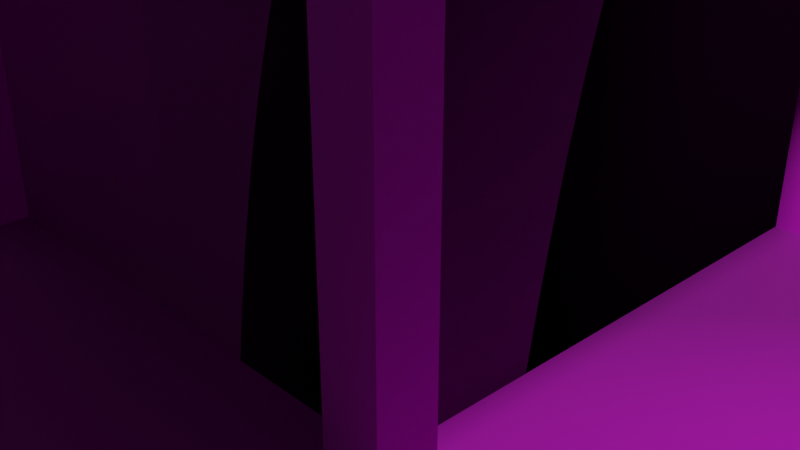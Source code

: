 # Source: temple.blend  (saved by Blender 4.5.87; exported with 4.5.12 LTS)
import bpy
from mathutils import Matrix  # noqa: F401  (used for matrix-valued properties, if any)

bpy.ops.wm.read_factory_settings(use_empty=True)
scene = bpy.context.scene
scene.name = 'Scene'

# ---- collections
col_collection = bpy.data.collections.new('Collection'); scene.collection.children.link(col_collection)

# ---- images (referenced by path relative to the original .blend; pixels are not part of the script)
import os
ASSET_DIR = os.environ.get("B2B_ASSET_DIR", "")  # directory of the original .blend (textures are referenced by path, not embedded)
HERE = os.path.dirname(os.path.abspath(__file__))  # packed textures are extracted next to this script under _unpacked/

def load_image(name, relpath, width, height, colorspace="sRGB"):
    """Load a texture the original file referenced (path relative to the .blend, or extracted next to this script)."""
    p = next((c for c in (os.path.join(HERE, relpath), os.path.join(ASSET_DIR, relpath)) if relpath and os.path.exists(c)), "")
    if p:
        img = bpy.data.images.load(p, check_existing=True)
        img.name = name
    else:  # same state as the original file: an image datablock whose file is absent (Cycles renders it pink)
        img = bpy.data.images.new(name, width, height)
        img.source = "FILE"
        img.filepath = "//" + (relpath or name)
    img.colorspace_settings.name = colorspace
    return img
img_temple_base_color_png = load_image('temple_base_color.png', 'temple_base_color.png', 1024, 1024, 'sRGB')
img_temple_normal_map_png = load_image('temple_normal_map.png', 'temple_normal_map.png', 1024, 1024, 'sRGB')
img_temple_metalness = load_image('temple_metalness', 'temple_metalness.png', 1024, 1024, 'Non-Color')

# ---- materials (node trees are filled in below, after node groups)
mat_material = bpy.data.materials.new('Material')
mat_material.use_backface_culling_lightprobe_volume = False

# ---- node groups
ng_smooth_by_angle = bpy.data.node_groups.new('Smooth by Angle', 'GeometryNodeTree')
_s = ng_smooth_by_angle.interface.new_socket(name='Mesh', in_out='OUTPUT', socket_type='NodeSocketGeometry')
_s = ng_smooth_by_angle.interface.new_socket(name='Mesh', in_out='INPUT', socket_type='NodeSocketGeometry')
_s = ng_smooth_by_angle.interface.new_socket(name='Angle', in_out='INPUT', socket_type='NodeSocketFloat')
_s.subtype = 'ANGLE'
_s.default_value = 0.5236
_s.min_value = 0.0
_s.max_value = 3.142
_s.description = 'Maximum face angle for smooth edges'
_s = ng_smooth_by_angle.interface.new_socket(name='Ignore Sharpness', in_out='INPUT', socket_type='NodeSocketBool')
_s.force_non_field = True
ng_smooth_by_angle.is_modifier = True
_N = ng_smooth_by_angle.nodes; _L = ng_smooth_by_angle.links
n0 = _N.new('GeometryNodeSetShadeSmooth'); n0.name = 'Set Shade Smooth'; n0.location = (120, -80)
n0.domain = 'EDGE'
n1 = _N.new('GeometryNodeSetShadeSmooth'); n1.name = 'Set Shade Smooth.001'; n1.location = (300, -80)
n2 = _N.new('NodeGroupOutput'); n2.name = 'Group Output'; n2.location = (480, -80)
n3 = _N.new('GeometryNodeInputMeshEdgeAngle'); n3.name = 'Edge Angle'; n3.location = (-440, -240)
n4 = _N.new('NodeGroupInput'); n4.name = 'Group Input'; n4.location = (-80, -80)
n5 = _N.new('GeometryNodeInputEdgeSmooth'); n5.name = 'Is Edge Smooth'; n5.location = (-260, -120)
n6 = _N.new('GeometryNodeInputShadeSmooth'); n6.name = 'Is Shade Smooth'; n6.location = (-440, -397)
n7 = _N.new('FunctionNodeCompare'); n7.name = 'Compare'; n7.location = (-260, -260)
n7.operation = 'LESS_EQUAL'
n7.inputs[6].default_value = (0.0, 0.0, 0.0, 0.0)
n7.inputs[7].default_value = (0.0, 0.0, 0.0, 0.0)
n8 = _N.new('FunctionNodeBooleanMath'); n8.name = 'Boolean Math.001'; n8.location = (-80, -260)
n9 = _N.new('NodeGroupInput'); n9.name = 'Group Input.001'; n9.location = (-440, -329)
n10 = _N.new('NodeGroupInput'); n10.name = 'Group Input.002'; n10.location = (-259, -189)
n11 = _N.new('FunctionNodeBooleanMath'); n11.name = 'Boolean Math'; n11.location = (-80, -149)
n11.operation = 'OR'
n12 = _N.new('FunctionNodeBooleanMath'); n12.name = 'Boolean Math.002'; n12.location = (-260, -380)
n12.operation = 'OR'
n13 = _N.new('NodeGroupInput'); n13.name = 'Group Input.003'; n13.location = (-440, -460)
_L.new(n3.outputs[0], n7.inputs[0])
_L.new(n1.outputs[0], n2.inputs[0])
_L.new(n9.outputs[1], n7.inputs[1])
_L.new(n7.outputs[0], n8.inputs[0])
_L.new(n4.outputs[0], n0.inputs[0])
_L.new(n0.outputs[0], n1.inputs[0])
_L.new(n8.outputs[0], n0.inputs[2])
_L.new(n10.outputs[2], n11.inputs[1])
_L.new(n5.outputs[0], n11.inputs[0])
_L.new(n11.outputs[0], n0.inputs[1])
_L.new(n13.outputs[2], n12.inputs[1])
_L.new(n6.outputs[0], n12.inputs[0])
_L.new(n12.outputs[0], n8.inputs[1])
n2.is_active_output = True

# ---- material node trees
mat_material.use_nodes = True; mat_material.node_tree.nodes.clear()
_N = mat_material.node_tree.nodes; _L = mat_material.node_tree.links
n0 = _N.new('ShaderNodeBsdfPrincipled'); n0.name = 'Principled BSDF'; n0.location = (-200, 100)
n0.inputs[2].default_value = 1.0
n1 = _N.new('ShaderNodeOutputMaterial'); n1.name = 'Material Output'; n1.location = (200, 100)
n2 = _N.new('ShaderNodeTexImage'); n2.name = 'Image Texture'; n2.location = (-696, 91)
n2.image = img_temple_base_color_png
n2.interpolation = 'Smart'
n3 = _N.new('ShaderNodeTexImage'); n3.name = 'Image Texture.001'; n3.location = (-687, -223)
n3.image = img_temple_normal_map_png
n4 = _N.new('ShaderNodeNormalMap'); n4.name = 'Normal Map'; n4.location = (-411, -225)
n4.inputs[0].default_value = 10.0
n5 = _N.new('ShaderNodeTexImage'); n5.name = 'Image Texture.002'; n5.location = (-424, 47)
n5.image = img_temple_metalness
_L.new(n0.outputs[0], n1.inputs[0])
_L.new(n2.outputs[0], n0.inputs[0])
_L.new(n3.outputs[0], n4.inputs[1])
_L.new(n4.outputs[0], n0.inputs[5])
_L.new(n5.outputs[0], n0.inputs[1])
n1.is_active_output = True

# ---- world
world_world = bpy.data.worlds.new('World'); scene.world = world_world
world_world.use_nodes = True; world_world.node_tree.nodes.clear()
_N = world_world.node_tree.nodes; _L = world_world.node_tree.links
n0 = _N.new('ShaderNodeOutputWorld'); n0.name = 'World Output'; n0.location = (300, 300)
n1 = _N.new('ShaderNodeBackground'); n1.name = 'Background'; n1.location = (10, 300)
n1.inputs[0].default_value = (0.05088, 0.05088, 0.05088, 1.0)
_L.new(n1.outputs[0], n0.inputs[0])
n0.is_active_output = True
world_world.color = (0.05088, 0.05088, 0.05088)
world_world.use_sun_shadow = False
world_world.sun_shadow_jitter_overblur = 0.0

# ---- cameras
cam_camera = bpy.data.cameras.new('Camera')
cam_camera.clip_end = 100.0
cam_camera.ortho_scale = 7.314

# ---- lights
light_light = bpy.data.lights.new('Light', 'POINT')
light_light.transmission_factor = 0.0
light_light.energy = 1000.0
light_light.shadow_soft_size = 0.1
light_light.shadow_maximum_resolution = 0.006
light_light.use_absolute_resolution = True

# ---- meshes
me_cube_003 = bpy.data.meshes.new('Cube.003')
me_cube_003.from_pydata([(2.679, -2.679, 7.967), (-2.679, -2.679, 7.967), (-2.679, -2.679, 4.397), (2.679, -2.679, 8.998), (2.679, 2.679, 8.998), (-2.679, 2.679, 8.998), (-2.679, -2.679, 8.998), (-3.214, -2.679, 7.967), (-3.214, -2.679, 8.998), (-3.214, 2.679, 8.998), (2.679, 3.214, 7.967), (-2.679, 3.214, 8.998), (2.679, 3.214, 8.998), (-2.679, -3.214, 7.967), (3.214, -2.679, 7.967), (3.214, -2.679, 8.998), (3.214, 2.679, 8.998), (-3.214, 3.214, 8.998), (3.214, 2.679, 7.967), (3.75, 2.679, 8.998), (-2.679, 3.214, 7.967), (2.679, 3.75, 8.998), (-2.679, 3.75, 8.998), (-3.214, 3.75, 8.998), (-3.214, 2.679, 7.967), (-3.75, 2.679, 8.998), (-3.214, 3.214, 7.967), (-3.75, 3.214, 8.998), (-3.75, 3.75, 8.998), (2.679, 2.679, 8.996), (2.679, 3.214, 7.965), (2.679, 3.214, 8.996), (3.214, 3.214, 8.996), (3.75, 3.214, 8.996), (3.214, 3.214, 7.965), (3.214, 3.75, 8.996), (3.75, 3.75, 8.996), (-3.214, -3.214, 8.998), (-2.679, -3.214, 8.998), (-3.75, -3.214, 8.998), (-3.214, -3.214, 7.967), (2.679, -3.214, 7.967), (2.679, -3.214, 8.998), (3.214, -3.214, 8.998), (2.679, -3.75, 8.998), (3.214, -3.214, 7.967), (3.214, -3.75, 8.998), (3.75, -3.214, 8.998), (-3.214, -3.75, 8.998), (-3.75, -3.75, 8.998), (-3.75, 3.75, 9.672), (-3.75, -2.679, 8.998), (-2.679, -3.75, 8.998), (-3.75, -3.75, 9.712), (3.75, -2.679, 8.998), (3.75, -3.75, 8.998), (3.75, -3.75, 9.712), (3.75, 2.679, 8.996), (2.679, 3.75, 8.996), (3.75, 3.75, 9.71), (2.679, 2.679, 7.967), (2.679, 2.679, 4.397), (-2.679, 2.679, 7.967), (-2.679, 2.679, 4.397), (-3.214, 3.214, 4.397), (-3.214, 2.679, 4.397), (-2.679, 3.214, 4.397), (-3.214, -2.679, 4.397), (-2.679, -3.214, 4.397), (-3.214, -3.214, 4.397), (2.679, -2.679, 4.397), (3.214, -2.679, 4.397), (2.679, -3.214, 4.397), (3.214, -3.214, 4.397), (3.571, 3.571, 3.366), (3.571, -3.571, 3.366), (-3.571, 3.571, 3.366), (-3.571, 3.571, -0.2044), (-3.571, -3.571, 3.366), (3.571, 3.571, 4.397), (-3.571, 3.571, 4.397), (-4.286, -3.571, 3.366), (-4.286, -3.571, 4.397), (-4.286, 3.571, 4.397), (3.571, 4.286, 3.366), (-3.571, 4.286, 4.397), (3.571, 4.286, 4.397), (-3.571, -4.286, 3.366), (4.286, -3.571, 3.366), (4.286, -3.571, 4.397), (4.286, 3.571, 4.397), (-4.286, 4.286, 4.397), (-5.0, -3.571, 4.397), (4.286, 3.571, 3.366), (5.0, 3.571, 4.397), (5.0, -3.571, 4.397), (-3.571, 4.286, 3.366), (3.571, 5.0, 4.397), (-3.571, 5.0, 4.397), (-4.286, 5.0, 4.397), (-4.286, 3.571, 3.366), (-5.0, 3.571, 4.397), (-4.286, 4.286, 3.366), (-5.0, 4.286, 4.397), (-5.0, 5.0, 4.397), (3.571, 3.571, 4.395), (4.286, 4.286, 4.395), (5.0, 4.286, 4.395), (4.286, 4.286, 3.364), (4.286, 5.0, 4.395), (5.0, 5.0, 4.395), (-4.286, -4.286, 4.397), (-3.571, -4.286, 4.397), (-5.0, -4.286, 4.397), (-4.286, -4.286, 3.366), (3.571, -4.286, 3.366), (3.571, -4.286, 4.397), (4.286, -4.286, 4.397), (3.571, -5.0, 4.397), (4.286, -4.286, 3.366), (4.286, -5.0, 4.397), (5.0, -4.286, 4.397), (-4.286, -5.0, 4.397), (-5.0, -5.0, 4.397), (5.0, -5.0, 4.397), (-5.0, 5.0, 5.111), (-3.571, -3.571, 4.397), (-3.571, -5.0, 4.397), (-5.0, -5.0, 5.111), (3.571, -3.571, 4.397), (5.0, -5.0, 5.111), (5.0, 3.571, 4.395), (5.0, 5.0, 5.109), (-3.571, 0.0, -0.2044), (0.0, 3.571, -0.2044), (3.571, 3.571, 1.581), (-3.571, -3.571, 1.581), (3.571, -3.571, 1.581), (-3.571, 3.571, 1.581), (0.0, -3.571, 3.366), (3.571, 0.0, 3.366), (0.0, -3.571, -0.2044), (-3.571, 0.0, 3.366), (0.0, 3.571, 3.366), (0.0, 3.571, 1.581), (0.0, 0.0, -0.2044), (-3.571, 0.0, 1.581), (0.0, -3.571, 1.581), (-3.571, -1.786, -0.2044), (-1.786, 3.571, -0.2044), (3.571, 3.571, 0.6881), (-3.571, -3.571, 2.473), (3.571, -3.571, 0.6881), (-3.571, 3.571, 0.6881), (-1.786, -3.571, 3.366), (3.571, -1.786, 3.366), (1.786, -3.571, -0.2044), (-3.571, 1.786, 3.366), (1.786, 3.571, 3.366), (3.571, 1.786, -0.2044), (-3.571, 1.786, -0.2044), (1.786, 3.571, -0.2044), (3.571, 3.571, 2.473), (-3.571, -3.571, 0.6881), (3.571, -3.571, 2.473), (-3.571, 3.571, 2.473), (1.786, -3.571, 3.366), (3.571, 1.786, 3.366), (-1.786, -3.571, -0.2044), (-3.571, -1.786, 3.366), (-1.786, 3.571, 3.366), (1.786, 3.571, 1.581), (-1.786, 3.571, 1.581), (0.0, 3.571, 0.6881), (0.0, 3.571, 2.473), (3.571, 1.786, 1.581), (3.571, 0.0, 2.473), (0.0, -1.786, -0.2044), (0.0, 1.786, -0.2044), (-1.786, 0.0, -0.2044), (-3.571, 1.786, 1.581), (-3.571, -1.786, 1.581), (-3.571, 0.0, 0.6881), (-3.571, 0.0, 2.473), (-1.786, -3.571, 1.581), (1.786, -3.571, 1.581), (0.0, -3.571, 0.6881), (0.0, -3.571, 2.473), (1.786, -3.571, 2.473), (1.786, -3.571, 0.6881), (-1.786, -3.571, 0.6881), (-3.571, -1.786, 2.473), (-3.571, -1.786, 0.6881), (-3.571, 1.786, 0.6881), (1.786, 1.786, -0.2044), (-1.786, 1.786, -0.2044), (-1.786, -1.786, -0.2044), (3.571, 1.786, 2.473), (-1.786, 3.571, 2.473), (-1.786, 3.571, 0.6881), (1.786, 3.571, 0.6881), (1.786, 3.571, 2.473), (1.786, -1.786, -0.2044), (-3.571, 1.786, 2.473), (-1.786, -3.571, 2.473), (-3.571, -2.679, -0.2044), (-2.679, 3.571, -0.2044), (3.571, 3.571, 0.2419), (-3.571, -3.571, 2.919), (3.571, -3.571, 0.2419), (-3.571, 3.571, 0.2419), (-2.679, -3.571, 3.366), (2.679, -3.571, -0.2044), (-3.571, 2.679, 3.366), (2.679, 3.571, 3.366), (3.571, 2.679, -0.2044), (-3.571, 0.8929, -0.2044), (0.8929, 3.571, -0.2044), (3.571, 3.571, 2.027), (-3.571, -3.571, 1.134), (3.571, -3.571, 2.027), (-3.571, 3.571, 2.027), (0.8929, -3.571, 3.366), (3.571, 0.8929, 3.366), (-0.8929, -3.571, -0.2044), (-3.571, -0.8929, 3.366), (-0.8929, 3.571, 3.366), (3.571, -0.8929, -0.2044), (2.679, 3.571, 1.581), (-0.8929, 3.571, 1.581), (0.0, 3.571, 0.2419), (0.0, 3.571, 2.027), (3.571, -2.679, 1.581), (3.571, 0.8929, 1.581), (0.0, -2.679, -0.2044), (0.0, 0.8929, -0.2044), (-2.679, 0.0, -0.2044), (0.8929, 0.0, -0.2044), (-3.571, 2.679, 1.581), (-3.571, -0.8929, 1.581), (-3.571, 0.0, 0.2419), (-3.571, 0.0, 2.027), (-2.679, -3.571, 1.581), (0.8929, -3.571, 1.581), (0.0, -3.571, 0.2419), (0.0, -3.571, 2.027), (-3.571, -0.8929, -0.2044), (-0.8929, 3.571, -0.2044), (3.571, 3.571, 1.134), (-3.571, -3.571, 2.027), (3.571, -3.571, 1.134), (-3.571, 3.571, 1.134), (-0.8929, -3.571, 3.366), (3.571, -0.8929, 3.366), (0.8929, -3.571, -0.2044), (-3.571, 0.8929, 3.366), (0.8929, 3.571, 3.366), (3.571, 0.8929, -0.2044), (-3.571, 2.679, -0.2044), (2.679, 3.571, -0.2044), (3.571, 3.571, 2.919), (-3.571, -3.571, 0.2419), (3.571, -3.571, 2.919), (-3.571, 3.571, 2.919), (2.679, -3.571, 3.366), (3.571, 2.679, 3.366), (-2.679, -3.571, -0.2044), (-3.571, -2.679, 3.366), (-2.679, 3.571, 3.366), (3.571, -2.679, -0.2044), (0.8929, 3.571, 1.581), (-2.679, 3.571, 1.581), (0.0, 3.571, 1.134), (0.0, 3.571, 2.919), (3.571, -0.8929, 1.581), (3.571, 2.679, 1.581), (0.0, -0.8929, -0.2044), (0.0, 2.679, -0.2044), (-0.8929, 0.0, -0.2044), (-3.571, 0.8929, 1.581), (-3.571, -2.679, 1.581), (-3.571, 0.0, 1.134), (-3.571, 0.0, 2.919), (-0.8929, -3.571, 1.581), (2.679, -3.571, 1.581), (0.0, -3.571, 1.134), (0.0, -3.571, 2.919), (0.8929, -3.571, 2.473), (2.679, -3.571, 2.473), (1.786, -3.571, 2.027), (1.786, -3.571, 2.919), (0.8929, -3.571, 0.6881), (2.679, -3.571, 0.6881), (1.786, -3.571, 0.2419), (1.786, -3.571, 1.134), (-2.679, -3.571, 0.6881), (-0.8929, -3.571, 0.6881), (-1.786, -3.571, 0.2419), (-1.786, -3.571, 1.134), (-3.571, -0.8929, 2.473), (-3.571, -2.679, 2.473), (-3.571, -1.786, 2.027), (-3.571, -1.786, 2.919), (-3.571, -0.8929, 0.6881), (-3.571, -2.679, 0.6881), (-3.571, -1.786, 0.2419), (-3.571, -1.786, 1.134), (-3.571, 2.679, 0.6881), (-3.571, 0.8929, 0.6881), (-3.571, 1.786, 0.2419), (-3.571, 1.786, 1.134), (1.786, 0.8929, -0.2044), (1.786, 2.679, -0.2044), (0.8929, 1.786, -0.2044), (-1.786, 0.8929, -0.2044), (-1.786, 2.679, -0.2044), (-2.679, 1.786, -0.2044), (-0.8929, 1.786, -0.2044), (-1.786, -2.679, -0.2044), (-1.786, -0.8929, -0.2044), (-2.679, -1.786, -0.2044), (-0.8929, -1.786, -0.2044), (3.571, 0.8929, 2.473), (3.571, 2.679, 2.473), (3.571, 1.786, 2.027), (3.571, 1.786, 2.919), (3.571, 0.8929, 0.6881), (3.571, 2.679, 0.6881), (3.571, 1.786, 0.2419), (3.571, 1.786, 1.134), (3.571, -2.679, 0.6881), (3.571, -0.8929, 0.6881), (3.571, -1.786, 1.134), (-0.8929, 3.571, 2.473), (-2.679, 3.571, 2.473), (-1.786, 3.571, 2.027), (-1.786, 3.571, 2.919), (-0.8929, 3.571, 0.6881), (-2.679, 3.571, 0.6881), (-1.786, 3.571, 0.2419), (-1.786, 3.571, 1.134), (2.679, 3.571, 0.6881), (0.8929, 3.571, 0.6881), (1.786, 3.571, 0.2419), (1.786, 3.571, 1.134), (2.679, 3.571, 2.473), (0.8929, 3.571, 2.473), (1.786, 3.571, 2.027), (1.786, 3.571, 2.919), (3.571, -0.8929, 2.473), (3.571, -1.786, 2.027), (1.786, -2.679, -0.2044), (0.8929, -1.786, -0.2044), (-3.571, 2.679, 2.473), (-3.571, 0.8929, 2.473), (-3.571, 1.786, 2.027), (-3.571, 1.786, 2.919), (-2.679, -3.571, 2.473), (-0.8929, -3.571, 2.473), (-1.786, -3.571, 2.027), (-1.786, -3.571, 2.919), (-0.8929, -3.571, 2.919), (-0.8929, -3.571, 2.027), (-2.679, -3.571, 2.027), (-3.571, 0.8929, 2.919), (-3.571, 0.8929, 2.027), (-3.571, 2.679, 2.027), (0.8929, -0.8929, -0.2044), (0.8929, -2.679, -0.2044), (3.571, -0.8929, 2.027), (0.8929, 3.571, 2.919), (0.8929, 3.571, 2.027), (2.679, 3.571, 2.027), (0.8929, 3.571, 1.134), (0.8929, 3.571, 0.2419), (2.679, 3.571, 0.2419), (-2.679, 3.571, 1.134), (-2.679, 3.571, 0.2419), (-0.8929, 3.571, 0.2419), (-2.679, 3.571, 2.919), (-2.679, 3.571, 2.027), (-0.8929, 3.571, 2.027), (3.571, -0.8929, 1.134), (3.571, -0.8929, 0.2419), (3.571, -2.679, 0.2419), (3.571, 2.679, 1.134), (3.571, 2.679, 0.2419), (3.571, 0.8929, 0.2419), (3.571, 2.679, 2.919), (3.571, 2.679, 2.027), (3.571, 0.8929, 2.027), (-0.8929, -0.8929, -0.2044), (-2.679, -0.8929, -0.2044), (-2.679, -2.679, -0.2044), (-0.8929, 2.679, -0.2044), (-2.679, 2.679, -0.2044), (-2.679, 0.8929, -0.2044), (2.679, 2.679, -0.2044), (0.8929, 2.679, -0.2044), (0.8929, 0.8929, -0.2044), (-3.571, 0.8929, 1.134), (-3.571, 0.8929, 0.2419), (-3.571, 2.679, 0.2419), (-3.571, -2.679, 1.134), (-3.571, -2.679, 0.2419), (-3.571, -0.8929, 0.2419), (-3.571, -2.679, 2.919), (-3.571, -2.679, 2.027), (-3.571, -0.8929, 2.027), (-0.8929, -3.571, 1.134), (-0.8929, -3.571, 0.2419), (-2.679, -3.571, 0.2419), (2.679, -3.571, 1.134), (2.679, -3.571, 0.2419), (0.8929, -3.571, 0.2419), (2.679, -3.571, 2.919), (2.679, -3.571, 2.027), (0.8929, -3.571, 2.027), (0.8929, -3.571, 2.919), (0.8929, -3.571, 1.134), (-2.679, -3.571, 1.134), (-3.571, -0.8929, 2.919), (-3.571, -0.8929, 1.134), (-3.571, 2.679, 1.134), (-0.8929, 0.8929, -0.2044), (-0.8929, -2.679, -0.2044), (3.571, 0.8929, 1.134), (-0.8929, 3.571, 2.919), (-0.8929, 3.571, 1.134), (2.679, 3.571, 1.134), (2.679, 3.571, 2.919), (2.679, -2.679, -0.2044), (-3.571, 2.679, 2.919), (-2.679, -3.571, 2.919), (-3.571, -3.571, -0.2044), (-4.286, -3.571, -0.2044), (-3.571, -4.286, -0.2044), (-4.286, -4.286, -0.2044), (3.571, -3.571, -0.2044), (4.286, -3.571, -0.2044), (3.571, -4.286, -0.2044), (4.286, -4.286, -0.2044), (3.571, 3.571, -0.2044), (-4.286, 4.286, -0.2044), (-4.286, 3.571, -0.2044), (-3.571, 4.286, -0.2044), (3.571, -1.786, 0.2419), (3.571, -1.786, 1.581), (3.571, -1.786, 2.919), (3.571, -2.679, 3.366), (3.571, -2.679, 2.027), (3.571, -2.679, 2.473), (3.571, -2.679, 1.134), (3.571, -2.679, 2.919), (4.286, -2.679, -0.2044), (4.286, -1.786, -0.2044), (4.286, -1.786, 0.2419), (4.286, -1.786, 1.134), (4.286, -1.786, 0.6881), (4.286, -1.786, 2.027), (4.286, -1.786, 1.581), (4.286, -1.786, 2.919), (4.286, -1.786, 2.473), (4.286, -1.786, 3.366), (4.286, -2.679, 3.366), (4.286, -2.679, 2.027), (4.286, -2.679, 1.581), (4.286, -2.679, 2.473), (4.286, -2.679, 0.2419), (4.286, -2.679, 0.6881), (4.286, -2.679, 1.134), (4.286, -2.679, 2.919), (4.286, 2.679, 3.366), (4.286, 1.786, 3.366), (4.286, 1.786, 2.027), (4.286, 1.786, 1.581), (4.286, 1.786, 2.919), (4.286, 1.786, 2.473), (4.286, 1.786, 0.2419), (4.286, 1.786, -0.2044), (4.286, 1.786, 1.134), (4.286, 1.786, 0.6881), (4.286, 2.679, -0.2044), (4.286, 2.679, 1.134), (4.286, 2.679, 0.6881), (4.286, 2.679, 1.581), (4.286, 2.679, 0.2419), (4.286, 2.679, 2.919), (4.286, 2.679, 2.473), (4.286, 2.679, 2.027), (2.679, 4.286, -0.2044), (1.786, 4.286, -0.2044), (1.786, 4.286, 0.2419), (1.786, 4.286, 1.134), (1.786, 4.286, 0.6881), (1.786, 4.286, 2.027), (1.786, 4.286, 1.581), (1.786, 4.286, 2.919), (1.786, 4.286, 2.473), (1.786, 4.286, 3.366), (2.679, 4.286, 3.366), (2.679, 4.286, 2.027), (2.679, 4.286, 1.581), (2.679, 4.286, 2.473), (2.679, 4.286, 0.2419), (2.679, 4.286, 0.6881), (2.679, 4.286, 1.134), (2.679, 4.286, 2.919), (-2.679, 4.286, 3.366), (-1.786, 4.286, 3.366), (-1.786, 4.286, 2.027), (-1.786, 4.286, 1.581), (-1.786, 4.286, 2.919), (-1.786, 4.286, 2.473), (-1.786, 4.286, 0.2419), (-1.786, 4.286, -0.2044), (-1.786, 4.286, 1.134), (-1.786, 4.286, 0.6881), (-2.679, 4.286, -0.2044), (-2.679, 4.286, 1.134), (-2.679, 4.286, 0.6881), (-2.679, 4.286, 1.581), (-2.679, 4.286, 0.2419), (-2.679, 4.286, 2.919), (-2.679, 4.286, 2.473), (-2.679, 4.286, 2.027), (2.679, -4.286, 3.366), (1.786, -4.286, 3.366), (1.786, -4.286, 2.027), (1.786, -4.286, 1.581), (1.786, -4.286, 2.919), (1.786, -4.286, 2.473), (1.786, -4.286, 0.2419), (1.786, -4.286, -0.2044), (1.786, -4.286, 1.134), (1.786, -4.286, 0.6881), (2.679, -4.286, -0.2044), (2.679, -4.286, 1.134), (2.679, -4.286, 0.6881), (2.679, -4.286, 1.581), (2.679, -4.286, 0.2419), (2.679, -4.286, 2.919), (2.679, -4.286, 2.473), (2.679, -4.286, 2.027), (-2.679, -4.286, -0.2044), (-1.786, -4.286, -0.2044), (-1.786, -4.286, 0.2419), (-1.786, -4.286, 1.134), (-1.786, -4.286, 0.6881), (-1.786, -4.286, 2.027), (-1.786, -4.286, 1.581), (-1.786, -4.286, 2.919), (-1.786, -4.286, 2.473), (-1.786, -4.286, 3.366), (-2.679, -4.286, 3.366), (-2.679, -4.286, 2.027), (-2.679, -4.286, 1.581), (-2.679, -4.286, 2.473), (-2.679, -4.286, 0.2419), (-2.679, -4.286, 0.6881), (-2.679, -4.286, 1.134), (-2.679, -4.286, 2.919), (-4.286, -2.679, 3.366), (-4.286, -1.786, 3.366), (-4.286, -1.786, 2.027), (-4.286, -1.786, 1.581), (-4.286, -1.786, 2.919), (-4.286, -1.786, 2.473), (-4.286, -1.786, 0.2419), (-4.286, -1.786, -0.2044), (-4.286, -1.786, 1.134), (-4.286, -1.786, 0.6881), (-4.286, -2.679, -0.2044), (-4.286, -2.679, 1.134), (-4.286, -2.679, 0.6881), (-4.286, -2.679, 1.581), (-4.286, -2.679, 0.2419), (-4.286, -2.679, 2.919), (-4.286, -2.679, 2.473), (-4.286, -2.679, 2.027), (-4.286, 2.679, -0.2044), (-4.286, 1.786, -0.2044), (-4.286, 1.786, 0.2419), (-4.286, 1.786, 1.134), (-4.286, 1.786, 0.6881), (-4.286, 1.786, 2.027), (-4.286, 1.786, 1.581), (-4.286, 1.786, 2.919), (-4.286, 1.786, 2.473), (-4.286, 1.786, 3.366), (-4.286, 2.679, 3.366), (-4.286, 2.679, 2.027), (-4.286, 2.679, 1.581), (-4.286, 2.679, 2.473), (-4.286, 2.679, 0.2419), (-4.286, 2.679, 0.6881), (-4.286, 2.679, 1.134), (-4.286, 2.679, 2.919), (2.679, -0.8929, -0.2044), (2.679, 0.8929, 1.581), (2.679, 0.8929, 0.6881), (2.679, -0.8929, 1.581), (2.679, -0.8929, 0.6881), (2.679, -0.8929, 2.027), (2.679, -0.8929, 1.134), (2.679, -0.8929, 0.2419), (2.679, 0.8929, 0.2419), (2.679, 0.8929, 1.134), (3.571, -1.786, 0.6881), (3.571, -1.786, -0.2044), (2.679, -1.786, -0.2044), (3.571, -1.786, 2.473), (3.571, 1.786, 0.6881), (2.679, 1.786, -0.2044), (2.679, 0.0, 0.2419), (2.679, 0.8929, 2.027), (3.571, 0.0, 2.027), (3.571, 0.8929, 2.919), (2.679, 0.0, 0.6881), (3.571, 0.0, 2.919), (2.679, 0.0, 1.134), (3.571, -0.8929, 2.919), (2.679, 0.0, 1.581), (3.564, 4.278, -0.2047), (1.786, -0.8929, -0.2044), (2.679, 0.8929, -0.2044), (2.679, 0.0, -0.2044), (1.786, 0.0, -0.2044), (1.786, 1.786, 11.14), (1.786, 1.786, 8.998), (1.786, -1.786, 11.14), (1.786, -1.786, 8.998), (-1.786, 1.786, 11.14), (-1.786, 1.786, 8.998), (-1.786, -1.786, 11.14), (-1.786, -1.786, 8.998), (-2.143, -1.786, 11.14), (-1.964, -1.712, 11.76), (-1.964, 1.712, 11.76), (1.786, 2.143, 11.14), (-1.712, 1.964, 11.76), (1.712, 1.964, 11.76), (-1.786, -2.143, 11.14), (2.143, -1.786, 11.14), (1.964, -1.712, 11.76), (1.964, 1.712, 11.76), (-2.143, 2.143, 11.76), (-2.5, -1.786, 11.76), (-1.786, -2.5, 11.76), (2.143, 1.786, 11.14), (2.5, 1.786, 11.76), (2.5, -1.786, 11.76), (-1.786, 2.143, 11.14), (1.786, 2.5, 11.76), (-1.786, 2.5, 11.76), (-2.143, 2.5, 11.76), (-2.143, 1.786, 11.14), (-2.5, 1.786, 11.76), (-2.143, 2.143, 11.14), (-2.5, 2.143, 11.76), (-2.5, 2.5, 11.76), (1.786, 2.143, 11.14), (1.786, 2.143, 11.76), (2.143, 1.786, 11.14), (2.143, 2.143, 11.76), (2.5, 2.143, 11.76), (1.786, 2.5, 11.76), (2.143, 2.143, 11.14), (2.143, 2.5, 11.76), (2.5, 2.5, 11.76), (-2.143, -2.143, 11.76), (-1.712, -1.964, 11.76), (-2.5, -2.143, 11.76), (-2.143, -2.143, 11.14), (1.786, -2.143, 11.14), (1.712, -1.964, 11.76), (2.143, -2.143, 11.76), (1.786, -2.5, 11.76), (2.143, -2.143, 11.14), (2.143, -2.5, 11.76), (2.5, -2.143, 11.76), (-2.143, -2.5, 11.76), (-2.5, -2.5, 11.76), (2.5, -2.5, 11.76), (-2.5, -2.5, 12.12), (-2.5, 2.5, 12.12), (2.5, -2.5, 12.12), (2.5, 2.5, 12.11), (-2.143, -1.786, 11.76), (-2.143, 1.786, 11.76), (1.786, 2.143, 11.76), (2.143, 1.786, 11.76), (-1.786, 2.143, 11.76), (2.143, -1.786, 11.76), (-1.786, -2.143, 11.76), (1.786, -2.143, 11.76), (-1.712, -1.712, 11.76), (1.712, -1.712, 11.76), (-1.712, 1.712, 11.76), (1.712, 1.712, 11.76), (0.0, -1.712, 11.76), (-1.712, -3.193e-07, 11.76), (1.712, -3.193e-07, 11.76), (0.0, 1.712, 11.76), (3.564, 3.564, -0.2047), (4.278, 3.564, -0.2047), (4.278, 4.278, -0.2063), (3.209, 2.668, 4.395), (3.209, 3.204, 4.395), (2.673, 3.204, 4.395), (2.679, 0.0, 2.027), (0.0, -3.193e-07, 13.19), (2.143, 1.964, 11.45), (2.321, 1.964, 11.45), (1.964, 1.964, 11.14)], [], [(60, 62, 20, 10), (70, 0, 1, 2), (2, 1, 62, 63), (63, 61, 70, 2), (61, 60, 0, 70), (4, 5, 6, 3), (6, 5, 9, 8), (9, 5, 11, 17), (62, 1, 7, 24), (1, 0, 41, 13), (3, 6, 38, 42), (4, 3, 15, 16), (0, 60, 18, 14), (5, 4, 12, 11), (3, 42, 43, 15), (62, 24, 65, 63), (24, 7, 51, 25), (8, 9, 25, 51), (13, 41, 44, 52), (42, 38, 52, 44), (14, 18, 19, 54), (16, 15, 54, 19), (10, 20, 22, 21), (11, 12, 21, 22), (22, 20, 26, 23), (17, 11, 22, 23), (24, 25, 27, 26), (9, 17, 27, 25), (26, 28, 23), (26, 27, 28), (23, 28, 27, 17), (19, 33, 32, 16), (30, 58, 35, 34), (31, 32, 35, 58), (34, 36, 33), (34, 35, 36), (33, 36, 35, 32), (6, 8, 37, 38), (13, 40, 69, 68), (51, 7, 40, 39), (37, 8, 51, 39), (52, 48, 40, 13), (38, 37, 48, 52), (37, 39, 49, 48), (14, 71, 70, 0), (41, 45, 46, 44), (42, 44, 46, 43), (54, 47, 45, 14), (43, 47, 54, 15), (48, 49, 40), (49, 39, 40), (46, 55, 47, 43), (55, 45, 47), (45, 55, 46), (50, 22, 28), (50, 28, 25), (50, 25, 5), (50, 5, 22), (53, 51, 49), (53, 49, 52), (53, 52, 6), (53, 6, 51), (56, 44, 55), (56, 55, 54), (56, 54, 3), (56, 3, 44), (59, 57, 36), (59, 36, 58), (59, 58, 29), (59, 29, 57), (63, 62, 60, 61), (63, 65, 64, 66), (20, 62, 63, 66), (26, 20, 66, 64), (24, 26, 64, 65), (67, 2, 68, 69), (7, 1, 2, 67), (40, 7, 67, 69), (1, 13, 68, 2), (71, 73, 72, 70), (41, 72, 73, 45), (0, 70, 72, 41), (45, 73, 71, 14), (433, 211, 78, 208), (432, 213, 76, 263), (431, 269, 438, 212), (453, 449, 75, 262), (430, 214, 74, 260), (79, 80, 126, 129), (126, 80, 83, 82), (83, 80, 85, 91), (129, 126, 112, 116), (79, 129, 89, 90), (80, 79, 86, 85), (129, 116, 117, 89), (102, 96, 445, 443), (100, 81, 92, 101), (82, 83, 101, 92), (87, 115, 118, 127), (116, 112, 127, 118), (88, 93, 94, 95), (90, 89, 95, 94), (84, 96, 98, 97), (85, 86, 97, 98), (98, 96, 102, 99), (91, 85, 98, 99), (100, 101, 103, 102), (83, 91, 103, 101), (102, 104, 99), (102, 103, 104), (99, 104, 103, 91), (94, 107, 106, 90), (108, 110, 107), (108, 109, 110), (107, 110, 109, 106), (126, 82, 111, 112), (87, 114, 437, 436), (92, 81, 114, 113), (111, 82, 92, 113), (127, 122, 114, 87), (112, 111, 122, 127), (111, 113, 123, 122), (88, 439, 438, 75), (115, 119, 120, 118), (116, 118, 120, 117), (95, 121, 119, 88), (117, 121, 95, 89), (122, 123, 114), (123, 113, 114), (120, 124, 121, 117), (124, 119, 121), (119, 124, 120), (125, 98, 104), (125, 104, 101), (125, 101, 80), (125, 80, 98), (128, 92, 123), (128, 123, 127), (128, 127, 126), (128, 126, 92), (130, 118, 124), (130, 124, 95), (130, 95, 129), (130, 129, 118), (132, 131, 110), (132, 105, 131), (429, 228, 135, 248), (428, 229, 144, 272), (427, 226, 143, 273), (452, 232, 137, 250), (617, 223, 140, 619), (425, 234, 141, 224), (424, 235, 145, 278), (423, 238, 138, 251), (422, 239, 146, 281), (421, 225, 142, 282), (420, 242, 136, 219), (419, 243, 147, 285), (418, 222, 139, 286), (417, 287, 187, 245), (188, 289, 528, 531), (294, 189, 535, 534), (414, 291, 186, 244), (293, 156, 533, 532), (288, 415, 541, 542), (411, 295, 163, 261), (410, 296, 190, 297), (409, 283, 184, 298), (408, 299, 183, 241), (405, 303, 182, 240), (402, 307, 153, 210), (401, 308, 193, 309), (400, 279, 180, 310), (399, 311, 627, 237), (398, 312, 194, 313), (397, 215, 159, 613), (396, 314, 179, 236), (395, 315, 195, 316), (394, 277, 178, 317), (393, 318, 168, 266), (392, 319, 196, 320), (391, 276, 177, 321), (349, 611, 350, 369), (384, 330, 152, 209), (383, 331, 608, 446), (382, 274, 447, 332), (381, 333, 174, 231), (200, 344, 493, 494), (345, 372, 501, 503), (378, 337, 173, 230), (372, 228, 502, 501), (348, 158, 499, 497), (375, 341, 150, 207), (374, 342, 200, 343), (373, 270, 171, 344), (372, 345, 162, 218), (371, 346, 201, 347), (370, 256, 158, 348), (450, 451, 164, 220), (621, 253, 155, 448), (368, 351, 156, 254), (367, 624, 202, 352), (366, 353, 165, 221), (365, 354, 203, 355), (364, 255, 157, 356), (363, 357, 151, 249), (362, 358, 204, 359), (361, 252, 154, 360), (358, 361, 360, 204), (187, 286, 361, 358), (286, 139, 252, 361), (283, 362, 359, 184), (147, 245, 362, 283), (245, 187, 358, 362), (242, 363, 249, 136), (354, 364, 356, 203), (183, 282, 364, 354), (282, 142, 255, 364), (279, 365, 355, 180), (146, 241, 365, 279), (241, 183, 354, 365), (238, 366, 221, 138), (624, 598, 610, 202), (276, 367, 352, 177), (145, 237, 367, 276), (237, 627, 624, 367), (234, 368, 254, 141), (177, 352, 368, 234), (352, 202, 351, 368), (619, 140, 253, 621), (274, 369, 350, 447), (227, 609, 610, 598), (232, 450, 220, 137), (346, 370, 348, 201), (174, 273, 370, 346), (273, 143, 256, 370), (270, 371, 347, 171), (144, 231, 371, 270), (231, 174, 346, 371), (228, 372, 218, 135), (429, 341, 505, 506), (375, 259, 490, 504), (342, 373, 344, 200), (173, 272, 373, 342), (272, 144, 270, 373), (217, 374, 343, 161), (134, 230, 374, 217), (230, 173, 342, 374), (259, 375, 207, 442), (377, 338, 520, 522), (158, 214, 500, 499), (161, 343, 492, 491), (153, 251, 376, 338), (251, 138, 271, 376), (77, 210, 377, 206), (210, 153, 338, 377), (247, 378, 230, 134), (149, 339, 378, 247), (339, 199, 337, 378), (214, 430, 507, 500), (165, 263, 379, 334), (263, 76, 268, 379), (430, 345, 503, 507), (138, 221, 380, 271), (221, 165, 334, 380), (229, 381, 231, 144), (172, 335, 381, 229), (335, 198, 333, 381), (331, 382, 332, 608), (227, 383, 446, 609), (269, 384, 209, 438), (612, 328, 478, 481), (150, 248, 385, 327), (248, 135, 275, 385), (442, 207, 386, 215), (207, 150, 327, 386), (159, 328, 387, 257), (328, 612, 326, 387), (162, 260, 388, 323), (260, 74, 265, 388), (135, 218, 389, 275), (218, 162, 323, 389), (175, 324, 390, 233), (324, 197, 322, 390), (319, 391, 321, 196), (179, 278, 391, 319), (278, 145, 276, 391), (246, 392, 320, 148), (133, 236, 392, 246), (236, 179, 319, 392), (205, 393, 266, 434), (148, 320, 393, 205), (320, 196, 318, 393), (315, 394, 317, 195), (149, 247, 394, 315), (247, 134, 277, 394), (258, 395, 316, 160), (77, 206, 395, 258), (206, 149, 315, 395), (216, 396, 236, 133), (160, 316, 396, 216), (316, 195, 314, 396), (312, 397, 613, 194), (161, 259, 397, 312), (259, 442, 215, 397), (277, 398, 313, 178), (134, 217, 398, 277), (217, 161, 312, 398), (235, 399, 237, 145), (178, 313, 399, 235), (313, 194, 311, 399), (308, 400, 310, 193), (182, 281, 400, 308), (281, 146, 279, 400), (216, 401, 309, 160), (133, 240, 401, 216), (240, 182, 308, 401), (258, 402, 210, 77), (280, 407, 579, 575), (163, 219, 403, 304), (219, 136, 280, 403), (434, 261, 404, 205), (261, 163, 304, 404), (246, 405, 240, 133), (148, 305, 405, 246), (305, 192, 303, 405), (151, 208, 406, 300), (208, 78, 267, 406), (136, 249, 407, 280), (249, 151, 300, 407), (239, 408, 241, 146), (181, 301, 408, 239), (301, 191, 299, 408), (296, 409, 298, 190), (186, 285, 409, 296), (285, 147, 283, 409), (224, 410, 297, 168), (141, 244, 410, 224), (244, 186, 296, 410), (266, 411, 261, 434), (212, 413, 540, 536), (152, 250, 412, 292), (250, 137, 284, 412), (438, 209, 413, 212), (209, 152, 292, 413), (254, 414, 244, 141), (156, 293, 414, 254), (293, 189, 291, 414), (415, 264, 526, 541), (164, 262, 415, 288), (262, 75, 264, 415), (413, 292, 538, 540), (137, 220, 416, 284), (220, 164, 288, 416), (243, 417, 245, 147), (185, 289, 417, 243), (289, 188, 287, 417), (287, 418, 286, 187), (188, 290, 418, 287), (290, 166, 222, 418), (291, 419, 285, 186), (189, 294, 419, 291), (294, 185, 243, 419), (295, 420, 219, 163), (299, 421, 282, 183), (191, 302, 421, 299), (302, 169, 225, 421), (303, 422, 281, 182), (192, 306, 422, 303), (306, 181, 239, 422), (307, 423, 251, 153), (194, 613, 625, 311), (314, 424, 278, 179), (195, 317, 424, 314), (317, 178, 235, 424), (318, 425, 224, 168), (196, 321, 425, 318), (321, 177, 234, 425), (325, 167, 223, 617), (326, 612, 329, 426), (329, 175, 233, 426), (330, 452, 250, 152), (333, 427, 273, 174), (198, 336, 427, 333), (336, 170, 226, 427), (337, 428, 272, 173), (199, 340, 428, 337), (340, 172, 229, 428), (341, 429, 248, 150), (343, 200, 494, 492), (344, 171, 496, 493), (345, 430, 260, 162), (171, 347, 495, 496), (259, 161, 491, 490), (451, 453, 262, 164), (351, 431, 212, 156), (202, 610, 431, 351), (610, 609, 269, 431), (353, 432, 263, 165), (357, 433, 208, 151), (435, 434, 436, 437), (81, 78, 434, 435), (114, 81, 435, 437), (78, 87, 436, 434), (439, 441, 440, 438), (115, 440, 441, 119), (75, 438, 440, 115), (119, 441, 439, 88), (77, 444, 443, 445), (100, 102, 443, 444), (76, 100, 444, 77), (96, 76, 77, 445), (384, 269, 454, 468), (155, 449, 464, 463), (330, 384, 468, 469), (446, 608, 458, 456), (452, 330, 469, 470), (332, 447, 460, 457), (269, 609, 455, 454), (232, 452, 470, 466), (350, 611, 462, 459), (609, 446, 456, 455), (453, 451, 467, 471), (448, 155, 463, 461), (608, 332, 457, 458), (449, 453, 471, 464), (450, 232, 466, 465), (447, 350, 459, 460), (451, 450, 465, 467), (611, 448, 461, 462), (324, 175, 475, 474), (159, 215, 482, 479), (275, 389, 489, 485), (175, 329, 480, 475), (325, 197, 477, 476), (389, 323, 488, 489), (327, 385, 483, 484), (328, 159, 479, 478), (197, 324, 474, 477), (385, 275, 485, 483), (329, 612, 481, 480), (167, 325, 476, 473), (323, 388, 487, 488), (215, 386, 486, 482), (265, 167, 473, 472), (388, 265, 472, 487), (386, 327, 484, 486), (347, 201, 498, 495), (201, 348, 497, 498), (228, 429, 506, 502), (341, 375, 504, 505), (379, 268, 508, 523), (199, 339, 514, 517), (335, 172, 511, 510), (172, 340, 516, 511), (336, 198, 513, 512), (149, 206, 518, 515), (338, 376, 519, 520), (376, 271, 521, 519), (271, 380, 525, 521), (198, 335, 510, 513), (380, 334, 524, 525), (339, 149, 515, 514), (170, 336, 512, 509), (268, 170, 509, 508), (340, 199, 517, 516), (206, 377, 522, 518), (334, 379, 523, 524), (213, 432, 597, 590), (411, 266, 544, 558), (264, 166, 527, 526), (166, 290, 530, 527), (289, 185, 529, 528), (292, 412, 537, 538), (156, 212, 536, 533), (290, 188, 531, 530), (412, 284, 539, 537), (284, 416, 543, 539), (189, 293, 532, 535), (416, 288, 542, 543), (185, 294, 534, 529), (295, 411, 558, 559), (297, 190, 548, 546), (363, 242, 556, 555), (184, 359, 549, 550), (433, 357, 557, 561), (266, 168, 545, 544), (154, 211, 554, 553), (298, 184, 550, 547), (357, 363, 555, 557), (204, 360, 551, 552), (211, 433, 561, 554), (168, 297, 546, 545), (190, 298, 547, 548), (359, 204, 552, 549), (420, 295, 559, 560), (360, 154, 553, 551), (242, 420, 560, 556), (301, 181, 565, 564), (407, 300, 578, 579), (302, 191, 567, 566), (304, 403, 573, 574), (192, 305, 568, 571), (403, 280, 575, 573), (267, 169, 563, 562), (305, 148, 569, 568), (181, 306, 570, 565), (148, 205, 572, 569), (306, 192, 571, 570), (300, 406, 577, 578), (205, 404, 576, 572), (406, 267, 562, 577), (191, 301, 564, 567), (404, 304, 574, 576), (169, 302, 566, 563), (193, 310, 583, 584), (258, 160, 581, 580), (423, 307, 595, 596), (355, 203, 588, 585), (238, 423, 596, 592), (356, 157, 589, 587), (309, 193, 584, 582), (366, 238, 592, 591), (180, 355, 585, 586), (157, 213, 590, 589), (353, 366, 591, 593), (203, 356, 587, 588), (402, 258, 580, 594), (310, 180, 586, 583), (432, 353, 593, 597), (160, 309, 582, 581), (307, 402, 594, 595), (369, 274, 601, 603), (274, 382, 604, 601), (382, 331, 602, 604), (331, 383, 605, 602), (227, 598, 605, 383), (615, 599, 233, 390), (599, 607, 426, 233), (607, 600, 326, 426), (600, 606, 387, 326), (257, 387, 606, 625), (625, 613, 159, 257), (176, 349, 369, 616), (322, 617, 619, 176), (600, 618, 614, 606), (607, 620, 618, 600), (599, 622, 620, 607), (615, 710, 622, 599), (325, 617, 322, 197), (390, 322, 176, 616), (176, 619, 621, 349), (448, 611, 349, 621), (627, 311, 625, 626), (627, 626, 598, 624), (629, 633, 632, 628), (635, 634, 632, 633), (629, 628, 630, 631), (689, 692, 646), (632, 634, 636, 656), (635, 631, 630, 634), (630, 628, 649, 643), (691, 664, 662, 690), (693, 695, 676), (632, 656, 658, 652), (656, 636, 647, 657), (688, 689, 657, 647), (675, 671, 694, 695), (643, 649, 650, 651), (691, 693, 651, 650), (690, 639, 653), (664, 712, 691), (654, 652, 658, 655), (646, 692, 654, 655), (656, 657, 659, 658), (689, 646, 659, 657), (658, 660, 655), (658, 659, 660), (667, 664, 662, 661), (661, 662, 666), (650, 665, 664, 691), (661, 666, 668, 667), (662, 664, 668, 666), (667, 669, 665), (667, 668, 669), (688, 670, 694), (650, 713, 665), (636, 634, 642, 673), (647, 636, 673, 672), (670, 688, 647, 672), (648, 681, 673, 642), (694, 670, 681, 648), (643, 678, 674, 630), (674, 678, 679, 677), (695, 677, 679, 676), (651, 680, 678, 643), (676, 680, 651, 693), (681, 682, 673), (682, 672, 673), (683, 678, 680), (678, 683, 679), (628, 632, 652, 639), (684, 682, 681), (672, 682, 684), (670, 684, 681), (684, 670, 672), (685, 655, 660), (659, 685, 660), (646, 685, 659), (685, 646, 655), (680, 686, 683), (686, 679, 683), (676, 686, 680), (686, 676, 679), (665, 669, 687), (687, 669, 668), (687, 668, 664), (664, 665, 687), (699, 641, 703), (637, 638, 689, 688), (641, 645, 691, 690), (638, 640, 692, 689), (645, 644, 693, 691), (671, 637, 688, 694), (644, 675, 695, 693), (640, 641, 690, 692), (702, 711, 697), (675, 644, 697), (671, 696, 637), (698, 638, 701), (700, 696, 671), (697, 644, 702), (700, 697, 711), (699, 645, 641), (638, 698, 640), (696, 700, 711), (701, 696, 711), (702, 645, 699), (644, 645, 702), (697, 700, 675), (675, 700, 671), (637, 696, 701), (638, 637, 701), (640, 698, 703), (641, 640, 703), (86, 79, 90, 106), (109, 97, 86, 106), (109, 108, 84, 97), (132, 97, 105), (132, 110, 97), (32, 31, 29, 16), (60, 30, 709, 61), (18, 60, 61, 707), (30, 34, 708, 709), (615, 390, 616, 710), (603, 710, 616, 369), (667, 714, 639), (626, 614, 605, 598), (602, 605, 614, 618), (604, 602, 618, 620), (601, 604, 620, 622), (603, 601, 622, 710), (699, 711, 702), (703, 711, 699), (698, 711, 703), (698, 701, 711), (84, 74, 214, 500), (74, 93, 472, 265), (88, 75, 449, 464), (569, 572, 576, 568), (568, 576, 574, 571), (571, 574, 573, 570), (570, 573, 575, 565), (565, 575, 579, 564), (564, 579, 578, 567), (567, 578, 577, 566), (562, 563, 566, 577), (677, 695, 694, 648), (634, 630, 674, 642), (691, 712, 649), (649, 712, 663), (663, 712, 667), (667, 712, 664), (665, 713, 667), (667, 713, 663), (663, 713, 649), (649, 713, 650), (654, 692, 690, 653), (606, 614, 626, 625), (639, 714, 628), (628, 714, 649), (649, 714, 663), (663, 714, 667), (19, 18, 34, 33), (708, 34, 18, 707), (94, 93, 108, 107), (705, 706, 108, 93), (84, 108, 706, 623), (623, 704, 74, 84), (93, 74, 704, 705), (706, 705, 704, 623), (642, 674, 677, 648), (639, 652, 654, 653), (590, 597, 587, 589), (588, 587, 597, 593), (585, 588, 593, 591), (586, 585, 591, 592), (583, 586, 592, 596), (584, 583, 596, 595), (582, 584, 595, 594), (580, 581, 582, 594), (554, 561, 551, 553), (552, 551, 561, 557), (549, 552, 557, 555), (550, 549, 555, 556), (547, 550, 556, 560), (548, 547, 560, 559), (546, 548, 559, 558), (544, 545, 546, 558), (526, 527, 530, 541), (531, 542, 541, 530), (528, 543, 542, 531), (529, 539, 543, 528), (534, 537, 539, 529), (532, 540, 538, 535), (533, 536, 540, 532), (464, 471, 461, 463), (462, 461, 471, 467), (459, 462, 467, 465), (460, 459, 465, 466), (457, 460, 466, 470), (458, 457, 470, 469), (456, 458, 469, 468), (454, 455, 456, 468), (472, 473, 476, 487), (477, 488, 487, 476), (474, 489, 488, 477), (475, 485, 489, 474), (480, 483, 485, 475), (481, 484, 483, 480), (478, 486, 484, 481), (479, 482, 486, 478), (500, 507, 497, 499), (498, 497, 507, 503), (495, 498, 503, 501), (496, 495, 501, 502), (493, 496, 502, 506), (494, 493, 506, 505), (492, 494, 505, 504), (491, 492, 504, 490), (513, 524, 523, 512), (508, 509, 512, 523), (510, 525, 524, 513), (511, 521, 525, 510), (516, 519, 521, 511), (517, 520, 519, 516), (514, 522, 520, 517), (515, 518, 522, 514), (535, 538, 537, 534), (76, 96, 508, 268), (100, 76, 213, 590), (78, 81, 562, 267), (87, 78, 211, 554), (75, 115, 526, 264), (154, 166, 527, 553), (167, 473, 463, 155), (170, 509, 499, 158), (169, 563, 589, 157)])
me_cube_003.polygons.foreach_set('use_smooth', [True] * 768)
_uv = me_cube_003.uv_layers.new(name='UVMap')
_uv.uv.foreach_set('vector', [0.2366, 0.804, 0.2366, 0.703, 0.2467, 0.703, 0.2467, 0.804, 0.2026, 0.511, 0.1353, 0.511, 0.1353, 0.41, 0.2026, 0.41, 0.1353, 0.543, 0.2026, 0.543, 0.2026, 0.644, 0.1353, 0.644, 0.6504, 0.01603, 0.6504, 0.117, 0.5494, 0.117, 0.5494, 0.01603, 0.6618, 0.3106, 0.5946, 0.3106, 0.5946, 0.2096, 0.6618, 0.2096, 0.03623, 0.3577, 0.03623, 0.2568, 0.1372, 0.2568, 0.1372, 0.3577, 0.1372, 0.2568, 0.03623, 0.2568, 0.03623, 0.2467, 0.1372, 0.2467, 0.03623, 0.2467, 0.03623, 0.2568, 0.02613, 0.2568, 0.02613, 0.2467, 0.3359, 0.804, 0.3359, 0.703, 0.346, 0.703, 0.346, 0.804, 0.2888, 0.703, 0.2888, 0.804, 0.2787, 0.804, 0.2787, 0.703, 0.1372, 0.3577, 0.1372, 0.2568, 0.1473, 0.2568, 0.1473, 0.3577, 0.03623, 0.3577, 0.1372, 0.3577, 0.1372, 0.3678, 0.03623, 0.3678, 0.3882, 0.703, 0.3882, 0.804, 0.3781, 0.804, 0.3781, 0.703, 0.03623, 0.2568, 0.03623, 0.3577, 0.02613, 0.3577, 0.02613, 0.2568, 0.1372, 0.3577, 0.1473, 0.3577, 0.1473, 0.3678, 0.1372, 0.3678, 0.1353, 0.8747, 0.1454, 0.8747, 0.1454, 0.942, 0.1353, 0.942, 0.3038, 0.5514, 0.3038, 0.4504, 0.3236, 0.4504, 0.3236, 0.5514, 0.1372, 0.2467, 0.03623, 0.2467, 0.03623, 0.2366, 0.1372, 0.2366, 0.3755, 0.4504, 0.3755, 0.5514, 0.3557, 0.5514, 0.3557, 0.4504, 0.1473, 0.3577, 0.1473, 0.2568, 0.1574, 0.2568, 0.1574, 0.3577, 0.4501, 0.03622, 0.4501, 0.1372, 0.4302, 0.1372, 0.4302, 0.03623, 0.03623, 0.3678, 0.1372, 0.3678, 0.1372, 0.3779, 0.03622, 0.3779, 0.4947, 0.4302, 0.4947, 0.5312, 0.4748, 0.5312, 0.4748, 0.4302, 0.02613, 0.2568, 0.02613, 0.3577, 0.01603, 0.3577, 0.01603, 0.2568, 0.4748, 0.5312, 0.4947, 0.5312, 0.4947, 0.5413, 0.4748, 0.5413, 0.02613, 0.2467, 0.02613, 0.2568, 0.01603, 0.2568, 0.01603, 0.2467, 0.3038, 0.5514, 0.3236, 0.5514, 0.3236, 0.5615, 0.3038, 0.5615, 0.03623, 0.2467, 0.02613, 0.2467, 0.02613, 0.2366, 0.03623, 0.2366, 0.4947, 0.5413, 0.4748, 0.5514, 0.4748, 0.5413, 0.3038, 0.5615, 0.3236, 0.5615, 0.3236, 0.5716, 0.01603, 0.2467, 0.01603, 0.2366, 0.02613, 0.2366, 0.02613, 0.2467, 0.03622, 0.3779, 0.02613, 0.3779, 0.02613, 0.3678, 0.03623, 0.3678, 0.6012, 0.7161, 0.6012, 0.6963, 0.6113, 0.6963, 0.6113, 0.7161, 0.02613, 0.3577, 0.02613, 0.3678, 0.01603, 0.3678, 0.01603, 0.3577, 0.4501, 0.1473, 0.4302, 0.1574, 0.4302, 0.1473, 0.6113, 0.7161, 0.6113, 0.6963, 0.6214, 0.6963, 0.02613, 0.3779, 0.01603, 0.3779, 0.01603, 0.3678, 0.02613, 0.3678, 0.1372, 0.2568, 0.1372, 0.2467, 0.1473, 0.2467, 0.1473, 0.2568, 0.3755, 0.4504, 0.3755, 0.4403, 0.4428, 0.4403, 0.4428, 0.4504, 0.3236, 0.4504, 0.3038, 0.4504, 0.3038, 0.4403, 0.3236, 0.4403, 0.1473, 0.2467, 0.1372, 0.2467, 0.1372, 0.2366, 0.1473, 0.2366, 0.3557, 0.4504, 0.3557, 0.4403, 0.3755, 0.4403, 0.3755, 0.4504, 0.1473, 0.2568, 0.1473, 0.2467, 0.1574, 0.2467, 0.1574, 0.2568, 0.1473, 0.2467, 0.1473, 0.2366, 0.1574, 0.2366, 0.1574, 0.2467, 0.9613, 0.4302, 0.9613, 0.4975, 0.9512, 0.4975, 0.9512, 0.4302, 0.3755, 0.5514, 0.3755, 0.5615, 0.3557, 0.5615, 0.3557, 0.5514, 0.1473, 0.3577, 0.1574, 0.3577, 0.1574, 0.3678, 0.1473, 0.3678, 0.4302, 0.03623, 0.4302, 0.02613, 0.4501, 0.02613, 0.4501, 0.03622, 0.1473, 0.3678, 0.1473, 0.3779, 0.1372, 0.3779, 0.1372, 0.3678, 0.3557, 0.4403, 0.3557, 0.4302, 0.3755, 0.4403, 0.3236, 0.4302, 0.3236, 0.4403, 0.3038, 0.4403, 0.1574, 0.3678, 0.1574, 0.3779, 0.1473, 0.3779, 0.1473, 0.3678, 0.4302, 0.01603, 0.4501, 0.02613, 0.4302, 0.02613, 0.3755, 0.5615, 0.3557, 0.5716, 0.3557, 0.5615, 0.2473, 0.9354, 0.2473, 0.9592, 0.2366, 0.9421, 0.3486, 0.9555, 0.3359, 0.9555, 0.3359, 0.9354, 0.6933, 0.5296, 0.7136, 0.5296, 0.7136, 0.5498, 0.6933, 0.5296, 0.7136, 0.5498, 0.6934, 0.5498, 0.6124, 0.9148, 0.6124, 0.939, 0.6012, 0.9222, 0.6534, 0.9097, 0.6646, 0.9172, 0.6534, 0.934, 0.8357, 0.5311, 0.8357, 0.5514, 0.8155, 0.5513, 0.8357, 0.5311, 0.8155, 0.5513, 0.8156, 0.5311, 0.92, 0.5513, 0.9335, 0.5311, 0.9335, 0.5513, 0.01603, 0.9286, 0.02722, 0.936, 0.01603, 0.9528, 0.519, 0.9285, 0.5189, 0.9084, 0.5391, 0.9084, 0.519, 0.9285, 0.5391, 0.9084, 0.5391, 0.9286, 0.07048, 0.9286, 0.07048, 0.9528, 0.05929, 0.936, 0.2928, 0.9555, 0.2794, 0.9555, 0.2794, 0.9354, 0.8677, 0.5311, 0.8879, 0.5311, 0.8879, 0.5513, 0.8677, 0.5311, 0.8879, 0.5513, 0.8677, 0.5514, 0.6612, 0.5312, 0.594, 0.5312, 0.594, 0.4302, 0.6612, 0.4302, 0.9624, 0.1744, 0.9624, 0.1643, 0.9725, 0.1643, 0.9725, 0.1744, 0.9517, 0.7097, 0.9618, 0.7097, 0.9618, 0.777, 0.9517, 0.777, 0.4947, 0.5413, 0.4947, 0.5312, 0.5619, 0.5312, 0.5619, 0.5413, 0.3038, 0.5514, 0.3038, 0.5615, 0.2366, 0.5615, 0.2366, 0.5514, 0.7241, 0.9806, 0.714, 0.9806, 0.714, 0.9705, 0.7241, 0.9705, 0.9517, 0.2096, 0.9618, 0.2096, 0.9618, 0.2769, 0.9517, 0.2769, 0.3038, 0.4403, 0.3038, 0.4504, 0.2366, 0.4504, 0.2366, 0.4403, 0.9517, 0.309, 0.9618, 0.309, 0.9618, 0.3762, 0.9517, 0.3762, 0.4849, 0.9807, 0.4748, 0.9807, 0.4748, 0.9706, 0.4849, 0.9706, 0.3755, 0.5514, 0.4428, 0.5514, 0.4428, 0.5615, 0.3755, 0.5615, 0.1876, 0.8747, 0.1876, 0.942, 0.1775, 0.942, 0.1775, 0.8747, 0.4501, 0.02613, 0.5173, 0.02613, 0.5173, 0.03623, 0.4501, 0.03622, 0.5237, 0.7182, 0.5237, 0.7098, 0.5406, 0.7098, 0.5406, 0.7182, 0.8056, 0.02444, 0.8056, 0.01603, 0.8224, 0.01603, 0.8224, 0.02444, 0.2669, 0.1473, 0.2669, 0.1641, 0.25, 0.1641, 0.25, 0.1473, 0.1353, 0.7838, 0.1353, 0.7754, 0.1521, 0.7754, 0.1521, 0.7838, 0.8118, 0.3174, 0.8118, 0.309, 0.8286, 0.309, 0.8286, 0.3174, 0.04296, 0.04296, 0.1776, 0.04296, 0.1776, 0.1776, 0.04296, 0.1776, 0.1776, 0.1776, 0.1776, 0.04296, 0.191, 0.04296, 0.191, 0.1776, 0.191, 0.04296, 0.1776, 0.04296, 0.1776, 0.0295, 0.191, 0.0295, 0.04296, 0.1776, 0.1776, 0.1776, 0.1776, 0.1911, 0.04296, 0.191, 0.04296, 0.04296, 0.04296, 0.1776, 0.02949, 0.1776, 0.02949, 0.04296, 0.1776, 0.04296, 0.04296, 0.04296, 0.04296, 0.02949, 0.1776, 0.0295, 0.04296, 0.1776, 0.04296, 0.191, 0.02949, 0.191, 0.02949, 0.1776, 0.4233, 0.2231, 0.4233, 0.2366, 0.356, 0.2366, 0.356, 0.2231, 0.5426, 0.3712, 0.5426, 0.2366, 0.5625, 0.2366, 0.5625, 0.3712, 0.191, 0.1776, 0.191, 0.04296, 0.2045, 0.04296, 0.2045, 0.1776, 0.03597, 0.4369, 0.03597, 0.5716, 0.01603, 0.5716, 0.01603, 0.4369, 0.04296, 0.191, 0.1776, 0.1911, 0.1776, 0.2045, 0.04296, 0.2045, 0.2567, 0.2366, 0.2567, 0.3712, 0.2366, 0.3712, 0.2366, 0.2366, 0.02949, 0.04296, 0.02949, 0.1776, 0.01603, 0.1776, 0.01603, 0.04296, 0.4233, 0.3712, 0.4233, 0.2366, 0.4432, 0.2366, 0.4432, 0.3712, 0.1776, 0.0295, 0.04296, 0.02949, 0.04296, 0.01603, 0.1776, 0.01603, 0.4432, 0.2366, 0.4233, 0.2366, 0.4233, 0.2231, 0.4432, 0.2231, 0.191, 0.0295, 0.1776, 0.0295, 0.1776, 0.01603, 0.191, 0.01603, 0.5426, 0.3712, 0.5625, 0.3712, 0.5625, 0.3847, 0.5426, 0.3847, 0.191, 0.04296, 0.191, 0.0295, 0.2045, 0.0295, 0.2045, 0.04296, 0.4233, 0.2231, 0.4432, 0.2096, 0.4432, 0.2231, 0.5426, 0.3847, 0.5625, 0.3847, 0.5625, 0.3981, 0.191, 0.01603, 0.2045, 0.01604, 0.2045, 0.0295, 0.191, 0.0295, 0.01603, 0.04296, 0.01603, 0.02949, 0.02949, 0.02949, 0.02949, 0.04296, 0.2567, 0.3847, 0.2366, 0.3981, 0.2366, 0.3847, 0.4233, 0.3847, 0.4432, 0.3847, 0.4432, 0.3981, 0.01603, 0.02949, 0.01603, 0.01603, 0.02949, 0.01603, 0.02949, 0.02949, 0.1776, 0.1776, 0.191, 0.1776, 0.191, 0.1911, 0.1776, 0.1911, 0.03597, 0.4369, 0.03597, 0.4235, 0.1032, 0.4235, 0.1032, 0.4369, 0.5625, 0.2366, 0.5426, 0.2366, 0.5426, 0.2231, 0.5625, 0.2231, 0.191, 0.1911, 0.191, 0.1776, 0.2045, 0.1776, 0.2045, 0.1911, 0.01603, 0.4369, 0.01603, 0.4235, 0.03597, 0.4235, 0.03597, 0.4369, 0.1776, 0.1911, 0.191, 0.1911, 0.191, 0.2045, 0.1776, 0.2045, 0.191, 0.1911, 0.2045, 0.1911, 0.2045, 0.2045, 0.191, 0.2045, 0.6146, 0.8154, 0.6146, 0.8827, 0.6012, 0.8827, 0.6012, 0.8154, 0.03597, 0.5716, 0.03597, 0.585, 0.01603, 0.585, 0.01603, 0.5716, 0.04296, 0.191, 0.04296, 0.2045, 0.02949, 0.2045, 0.02949, 0.191, 0.2366, 0.2366, 0.2366, 0.2231, 0.2567, 0.2231, 0.2567, 0.2366, 0.02949, 0.191, 0.01603, 0.191, 0.01603, 0.1776, 0.02949, 0.1776, 0.01603, 0.4235, 0.01603, 0.41, 0.03597, 0.4235, 0.5625, 0.2096, 0.5625, 0.2231, 0.5426, 0.2231, 0.02949, 0.2045, 0.01603, 0.2045, 0.01603, 0.191, 0.02949, 0.191, 0.2366, 0.2096, 0.2567, 0.2231, 0.2366, 0.2231, 0.03597, 0.585, 0.01603, 0.5985, 0.01603, 0.585, 0.8171, 0.9084, 0.8036, 0.9353, 0.8036, 0.9084, 0.9062, 0.9083, 0.9182, 0.9144, 0.9062, 0.9384, 0.5494, 0.1491, 0.5764, 0.1491, 0.5764, 0.1761, 0.5494, 0.1491, 0.5764, 0.1761, 0.5495, 0.1761, 0.4323, 0.9016, 0.4323, 0.9317, 0.4202, 0.9076, 0.7663, 0.3462, 0.7783, 0.3523, 0.7663, 0.3763, 0.6354, 0.1491, 0.6354, 0.1761, 0.6085, 0.176, 0.6354, 0.1491, 0.6085, 0.176, 0.6085, 0.1491, 0.4869, 0.9084, 0.4869, 0.9385, 0.4748, 0.9144, 0.714, 0.9084, 0.726, 0.9144, 0.714, 0.9385, 0.8545, 0.1423, 0.8545, 0.1154, 0.8814, 0.1154, 0.8545, 0.1423, 0.8814, 0.1154, 0.8814, 0.1423, 0.8491, 0.9353, 0.8626, 0.9084, 0.8626, 0.9353, 0.7467, 0.1423, 0.7735, 0.1693, 0.7466, 0.1693, 0.8118, 0.351, 0.8118, 0.3426, 0.8286, 0.3426, 0.8286, 0.351, 0.05807, 0.681, 0.04966, 0.681, 0.04966, 0.6642, 0.05807, 0.6642, 0.02444, 0.681, 0.01603, 0.681, 0.01603, 0.6642, 0.02444, 0.6642, 0.1353, 0.8175, 0.1353, 0.8091, 0.1521, 0.8091, 0.1521, 0.8175, 0.1941, 0.6929, 0.2025, 0.6929, 0.2025, 0.7097, 0.1941, 0.7097, 0.2669, 0.07998, 0.2669, 0.09681, 0.25, 0.09681, 0.25, 0.07998, 0.3342, 0.07998, 0.3342, 0.09681, 0.3173, 0.09681, 0.3173, 0.07998, 0.8056, 0.05807, 0.8056, 0.04966, 0.8224, 0.04966, 0.8224, 0.05807, 0.3611, 0.6204, 0.3695, 0.6204, 0.3695, 0.6373, 0.3611, 0.6373, 0.3948, 0.6204, 0.4032, 0.6204, 0.4032, 0.6373, 0.3948, 0.6373, 0.5237, 0.7518, 0.5237, 0.7434, 0.5406, 0.7434, 0.5406, 0.7518, 0.2618, 0.6204, 0.2702, 0.6204, 0.2702, 0.6373, 0.2618, 0.6373, 0.2954, 0.6204, 0.3038, 0.6204, 0.3038, 0.6373, 0.2954, 0.6373, 0.2786, 0.6204, 0.287, 0.6204, 0.287, 0.6373, 0.2786, 0.6373, 0.5338, 0.8259, 0.5338, 0.8343, 0.5204, 0.8343, 0.5204, 0.8259, 0.5338, 0.8511, 0.5338, 0.8595, 0.5204, 0.8595, 0.5204, 0.8511, 0.245, 0.6204, 0.2534, 0.6204, 0.2534, 0.6373, 0.245, 0.6373, 0.5338, 0.8679, 0.5338, 0.8763, 0.5204, 0.8763, 0.5204, 0.8679, 0.9, 0.03284, 0.9, 0.02443, 0.9135, 0.02443, 0.9135, 0.03284, 0.5237, 0.7686, 0.5237, 0.7602, 0.5406, 0.7602, 0.5406, 0.7686, 0.245, 0.6541, 0.2534, 0.6541, 0.2534, 0.6709, 0.245, 0.6709, 0.2618, 0.6541, 0.2702, 0.6541, 0.2702, 0.6709, 0.2618, 0.6709, 0.3779, 0.6204, 0.3863, 0.6204, 0.3863, 0.6373, 0.3779, 0.6373, 0.3443, 0.6204, 0.3527, 0.6204, 0.3527, 0.6373, 0.3443, 0.6373, 0.8056, 0.07489, 0.8056, 0.06648, 0.8224, 0.06648, 0.8224, 0.07489, 0.3443, 0.6541, 0.3527, 0.6541, 0.3527, 0.6709, 0.3443, 0.6709, 0.3611, 0.6541, 0.3695, 0.6541, 0.3695, 0.6709, 0.3611, 0.6709, 0.3342, 0.1136, 0.3342, 0.1305, 0.3173, 0.1305, 0.3173, 0.1136, 0.3678, 0.1136, 0.3678, 0.1305, 0.351, 0.1305, 0.351, 0.1136, 0.3678, 0.1473, 0.3678, 0.1641, 0.351, 0.1641, 0.351, 0.1473, 0.3342, 0.04632, 0.3342, 0.06315, 0.3173, 0.06315, 0.3173, 0.04632, 0.3678, 0.04632, 0.3678, 0.06315, 0.351, 0.06315, 0.351, 0.04632, 0.3678, 0.07998, 0.3678, 0.09681, 0.351, 0.09681, 0.351, 0.07998, 0.2669, 0.04632, 0.2669, 0.06315, 0.25, 0.06315, 0.25, 0.04632, 0.3005, 0.04632, 0.3005, 0.06315, 0.2837, 0.06315, 0.2837, 0.04632, 0.3005, 0.07998, 0.3005, 0.09681, 0.2837, 0.09681, 0.2837, 0.07998, 0.1857, 0.7266, 0.1857, 0.7434, 0.1773, 0.7434, 0.1773, 0.7266, 0.1353, 0.8343, 0.1353, 0.8259, 0.1521, 0.8259, 0.1521, 0.8343, 0.1437, 0.7266, 0.1521, 0.7266, 0.1521, 0.7434, 0.1437, 0.7434, 0.1605, 0.7266, 0.1689, 0.7266, 0.1689, 0.7434, 0.1605, 0.7434, 0.04126, 0.681, 0.03285, 0.681, 0.03285, 0.6642, 0.04126, 0.6642, 0.8118, 0.8595, 0.8118, 0.8511, 0.8253, 0.8511, 0.8253, 0.8595, 0.9191, 0.447, 0.9191, 0.4554, 0.9057, 0.4554, 0.9057, 0.447, 0.07489, 0.681, 0.06648, 0.681, 0.06648, 0.6642, 0.07489, 0.6642, 0.9191, 0.4554, 0.9191, 0.4638, 0.9057, 0.4638, 0.9057, 0.4554, 0.8118, 0.8175, 0.8118, 0.809, 0.8253, 0.809, 0.8253, 0.8175, 0.8118, 0.3678, 0.8118, 0.3594, 0.8286, 0.3594, 0.8286, 0.3678, 0.07489, 0.6474, 0.06648, 0.6474, 0.06648, 0.6305, 0.07489, 0.6305, 0.05807, 0.6474, 0.04966, 0.6474, 0.04966, 0.6305, 0.05807, 0.6305, 0.8118, 0.3342, 0.8118, 0.3258, 0.8286, 0.3258, 0.8286, 0.3342, 0.04126, 0.6474, 0.03285, 0.6474, 0.03285, 0.6305, 0.04126, 0.6305, 0.02444, 0.6474, 0.01603, 0.6474, 0.01603, 0.6305, 0.02444, 0.6305, 0.1353, 0.8007, 0.1353, 0.7923, 0.1521, 0.7923, 0.1521, 0.8007, 0.1941, 0.7266, 0.2025, 0.7266, 0.2025, 0.7434, 0.1941, 0.7434, 0.2669, 0.1136, 0.2669, 0.1305, 0.25, 0.1305, 0.25, 0.1136, 0.3005, 0.1136, 0.3005, 0.1305, 0.2837, 0.1305, 0.2837, 0.1136, 0.8056, 0.04126, 0.8056, 0.03285, 0.8224, 0.03285, 0.8224, 0.04126, 0.3779, 0.6541, 0.3863, 0.6541, 0.3863, 0.6709, 0.3779, 0.6709, 0.3948, 0.6541, 0.4032, 0.6541, 0.4032, 0.6709, 0.3948, 0.6709, 0.5237, 0.735, 0.5237, 0.7266, 0.5406, 0.7266, 0.5406, 0.735, 0.2786, 0.6541, 0.287, 0.6541, 0.287, 0.6709, 0.2786, 0.6709, 0.2954, 0.6541, 0.3038, 0.6541, 0.3038, 0.6709, 0.2954, 0.6709, 0.287, 0.6541, 0.2954, 0.6541, 0.2954, 0.6709, 0.287, 0.6709, 0.287, 0.6373, 0.2954, 0.6373, 0.2954, 0.6541, 0.287, 0.6541, 0.2954, 0.6373, 0.3038, 0.6373, 0.3038, 0.6541, 0.2954, 0.6541, 0.2702, 0.6541, 0.2786, 0.6541, 0.2786, 0.6709, 0.2702, 0.6709, 0.2702, 0.6373, 0.2786, 0.6373, 0.2786, 0.6541, 0.2702, 0.6541, 0.2786, 0.6373, 0.287, 0.6373, 0.287, 0.6541, 0.2786, 0.6541, 0.5237, 0.7434, 0.5237, 0.735, 0.5406, 0.735, 0.5406, 0.7434, 0.3863, 0.6541, 0.3948, 0.6541, 0.3948, 0.6709, 0.3863, 0.6709, 0.3863, 0.6373, 0.3948, 0.6373, 0.3948, 0.6541, 0.3863, 0.6541, 0.3948, 0.6373, 0.4032, 0.6373, 0.4032, 0.6541, 0.3948, 0.6541, 0.3695, 0.6541, 0.3779, 0.6541, 0.3779, 0.6709, 0.3695, 0.6709, 0.3695, 0.6373, 0.3779, 0.6373, 0.3779, 0.6541, 0.3695, 0.6541, 0.3779, 0.6373, 0.3863, 0.6373, 0.3863, 0.6541, 0.3779, 0.6541, 0.8056, 0.04966, 0.8056, 0.04126, 0.8224, 0.04126, 0.8224, 0.04966, 0.3005, 0.1305, 0.3005, 0.1473, 0.2837, 0.1473, 0.2837, 0.1305, 0.3005, 0.09681, 0.3005, 0.1136, 0.2837, 0.1136, 0.2837, 0.09681, 0.3173, 0.09681, 0.3173, 0.1136, 0.3005, 0.1136, 0.3005, 0.09681, 0.3173, 0.1136, 0.3173, 0.1305, 0.3005, 0.1305, 0.3005, 0.1136, 0.2669, 0.09681, 0.2669, 0.1136, 0.25, 0.1136, 0.25, 0.09681, 0.2837, 0.09681, 0.2837, 0.1136, 0.2669, 0.1136, 0.2669, 0.09681, 0.2837, 0.1136, 0.2837, 0.1305, 0.2669, 0.1305, 0.2669, 0.1136, 0.1941, 0.7097, 0.2025, 0.7097, 0.2025, 0.7266, 0.1941, 0.7266, 0.1689, 0.7266, 0.1773, 0.7266, 0.1773, 0.7434, 0.1689, 0.7434, 0.3005, 0.1641, 0.2837, 0.1641, 0.2837, 0.1473, 0.3005, 0.1473, 0.1353, 0.8091, 0.1353, 0.8007, 0.1521, 0.8007, 0.1521, 0.8091, 0.03285, 0.6474, 0.02444, 0.6474, 0.02444, 0.6305, 0.03285, 0.6305, 0.03285, 0.6642, 0.02444, 0.6642, 0.02444, 0.6474, 0.03285, 0.6474, 0.02444, 0.6642, 0.01603, 0.6642, 0.01603, 0.6474, 0.02444, 0.6474, 0.04966, 0.6474, 0.04126, 0.6474, 0.04126, 0.6305, 0.04966, 0.6305, 0.04966, 0.6642, 0.04126, 0.6642, 0.04126, 0.6474, 0.04966, 0.6474, 0.04126, 0.6642, 0.03285, 0.6642, 0.03285, 0.6474, 0.04126, 0.6474, 0.8118, 0.3426, 0.8118, 0.3342, 0.8286, 0.3342, 0.8286, 0.3426, 0.9191, 0.4722, 0.9191, 0.4806, 0.9057, 0.4806, 0.9057, 0.4722, 0.9191, 0.489, 0.9191, 0.4974, 0.9057, 0.4974, 0.9057, 0.489, 0.06648, 0.6474, 0.05807, 0.6474, 0.05807, 0.6305, 0.06648, 0.6305, 0.06648, 0.6642, 0.05807, 0.6642, 0.05807, 0.6474, 0.06648, 0.6474, 0.05807, 0.6642, 0.04966, 0.6642, 0.04966, 0.6474, 0.05807, 0.6474, 0.0833, 0.6474, 0.07489, 0.6474, 0.07489, 0.6305, 0.0833, 0.6305, 0.0833, 0.6642, 0.07489, 0.6642, 0.07489, 0.6474, 0.0833, 0.6474, 0.07489, 0.6642, 0.06648, 0.6642, 0.06648, 0.6474, 0.07489, 0.6474, 0.8118, 0.3762, 0.8118, 0.3678, 0.8286, 0.3678, 0.8286, 0.3762, 0.8607, 0.8679, 0.8607, 0.8595, 0.8742, 0.8595, 0.8742, 0.8679, 0.7797, 0.2938, 0.7797, 0.3106, 0.7663, 0.3106, 0.7663, 0.2938, 0.8118, 0.8763, 0.8118, 0.8679, 0.8253, 0.8679, 0.8253, 0.8763, 0.8118, 0.7602, 0.8118, 0.7518, 0.8286, 0.7518, 0.8286, 0.7602, 0.8118, 0.7518, 0.8118, 0.7434, 0.8286, 0.7434, 0.8286, 0.7518, 0.8118, 0.777, 0.8118, 0.7686, 0.8286, 0.7686, 0.8286, 0.777, 0.8118, 0.7686, 0.8118, 0.7602, 0.8286, 0.7602, 0.8286, 0.7686, 0.0833, 0.681, 0.07489, 0.681, 0.07489, 0.6642, 0.0833, 0.6642, 0.0833, 0.6979, 0.07489, 0.6979, 0.07489, 0.681, 0.0833, 0.681, 0.07489, 0.6979, 0.06648, 0.6979, 0.06648, 0.681, 0.07489, 0.681, 0.9191, 0.4302, 0.9191, 0.4386, 0.9057, 0.4386, 0.9057, 0.4302, 0.8118, 0.7265, 0.8118, 0.7181, 0.8286, 0.7181, 0.8286, 0.7265, 0.8118, 0.7181, 0.8118, 0.7097, 0.8286, 0.7097, 0.8286, 0.7181, 0.9191, 0.4386, 0.9191, 0.447, 0.9057, 0.447, 0.9057, 0.4386, 0.8118, 0.7434, 0.8118, 0.7349, 0.8286, 0.7349, 0.8286, 0.7434, 0.8118, 0.7349, 0.8118, 0.7265, 0.8286, 0.7265, 0.8286, 0.7349, 0.04966, 0.681, 0.04126, 0.681, 0.04126, 0.6642, 0.04966, 0.6642, 0.04966, 0.6979, 0.04126, 0.6979, 0.04126, 0.681, 0.04966, 0.681, 0.04126, 0.6979, 0.03285, 0.6979, 0.03285, 0.681, 0.04126, 0.681, 0.1521, 0.7266, 0.1605, 0.7266, 0.1605, 0.7434, 0.1521, 0.7434, 0.1353, 0.7266, 0.1437, 0.7266, 0.1437, 0.7434, 0.1353, 0.7434, 0.1353, 0.8427, 0.1353, 0.8343, 0.1521, 0.8343, 0.1521, 0.8427, 0.8741, 0.3595, 0.8741, 0.3679, 0.8607, 0.3679, 0.8607, 0.3595, 0.8155, 0.6338, 0.8155, 0.6254, 0.8323, 0.6254, 0.8323, 0.6338, 0.8155, 0.6254, 0.8155, 0.617, 0.8323, 0.617, 0.8323, 0.6254, 0.8155, 0.6507, 0.8155, 0.6422, 0.8323, 0.6422, 0.8323, 0.6507, 0.8155, 0.6422, 0.8155, 0.6338, 0.8323, 0.6338, 0.8323, 0.6422, 0.1353, 0.6761, 0.1437, 0.6761, 0.1437, 0.6929, 0.1353, 0.6929, 0.1437, 0.6761, 0.1521, 0.6761, 0.1521, 0.6929, 0.1437, 0.6929, 0.8155, 0.6002, 0.8155, 0.5918, 0.8323, 0.5918, 0.8323, 0.6002, 0.8155, 0.5918, 0.8155, 0.5834, 0.8323, 0.5834, 0.8323, 0.5918, 0.8155, 0.617, 0.8155, 0.6086, 0.8323, 0.6086, 0.8323, 0.617, 0.8155, 0.6086, 0.8155, 0.6002, 0.8323, 0.6002, 0.8323, 0.6086, 0.1689, 0.6761, 0.1773, 0.6761, 0.1773, 0.6929, 0.1689, 0.6929, 0.1773, 0.6761, 0.1857, 0.6761, 0.1857, 0.6929, 0.1773, 0.6929, 0.3005, 0.06315, 0.3005, 0.07998, 0.2837, 0.07998, 0.2837, 0.06315, 0.3173, 0.06315, 0.3173, 0.07998, 0.3005, 0.07998, 0.3005, 0.06315, 0.3173, 0.07998, 0.3173, 0.09681, 0.3005, 0.09681, 0.3005, 0.07998, 0.3005, 0.02949, 0.3005, 0.04632, 0.2837, 0.04632, 0.2837, 0.02949, 0.3173, 0.02949, 0.3173, 0.04632, 0.3005, 0.04632, 0.3005, 0.02949, 0.3173, 0.04632, 0.3173, 0.06315, 0.3005, 0.06315, 0.3005, 0.04632, 0.2669, 0.02949, 0.2669, 0.04632, 0.25, 0.04632, 0.25, 0.02949, 0.2837, 0.02949, 0.2837, 0.04632, 0.2669, 0.04632, 0.2669, 0.02949, 0.2837, 0.04632, 0.2837, 0.06315, 0.2669, 0.06315, 0.2669, 0.04632, 0.3678, 0.06315, 0.3678, 0.07998, 0.351, 0.07998, 0.351, 0.06315, 0.3847, 0.06315, 0.3847, 0.07998, 0.3678, 0.07998, 0.3678, 0.06315, 0.3847, 0.07998, 0.3847, 0.09681, 0.3678, 0.09681, 0.3678, 0.07998, 0.3678, 0.02949, 0.3678, 0.04632, 0.351, 0.04632, 0.351, 0.02949, 0.3847, 0.02949, 0.3847, 0.04632, 0.3678, 0.04632, 0.3678, 0.02949, 0.3847, 0.04632, 0.3847, 0.06315, 0.3678, 0.06315, 0.3678, 0.04632, 0.3342, 0.02949, 0.3342, 0.04632, 0.3173, 0.04632, 0.3173, 0.02949, 0.351, 0.02949, 0.351, 0.04632, 0.3342, 0.04632, 0.3342, 0.02949, 0.351, 0.04632, 0.351, 0.06315, 0.3342, 0.06315, 0.3342, 0.04632, 0.3678, 0.1305, 0.3678, 0.1473, 0.351, 0.1473, 0.351, 0.1305, 0.3847, 0.1305, 0.3847, 0.1473, 0.3678, 0.1473, 0.3678, 0.1305, 0.3847, 0.1473, 0.3847, 0.1641, 0.3678, 0.1641, 0.3678, 0.1473, 0.3678, 0.09681, 0.3678, 0.1136, 0.351, 0.1136, 0.351, 0.09681, 0.3847, 0.09681, 0.3847, 0.1136, 0.3678, 0.1136, 0.3678, 0.09681, 0.3847, 0.1136, 0.3847, 0.1305, 0.3678, 0.1305, 0.3678, 0.1136, 0.3342, 0.09681, 0.3342, 0.1136, 0.3173, 0.1136, 0.3173, 0.09681, 0.351, 0.09681, 0.351, 0.1136, 0.3342, 0.1136, 0.3342, 0.09681, 0.351, 0.1136, 0.351, 0.1305, 0.3342, 0.1305, 0.3342, 0.1136, 0.3527, 0.6541, 0.3611, 0.6541, 0.3611, 0.6709, 0.3527, 0.6709, 0.3527, 0.6373, 0.3611, 0.6373, 0.3611, 0.6541, 0.3527, 0.6541, 0.3611, 0.6373, 0.3695, 0.6373, 0.3695, 0.6541, 0.3611, 0.6541, 0.3359, 0.6541, 0.3443, 0.6541, 0.3443, 0.6709, 0.3359, 0.6709, 0.3359, 0.6373, 0.3443, 0.6373, 0.3443, 0.6541, 0.3359, 0.6541, 0.3443, 0.6373, 0.3527, 0.6373, 0.3527, 0.6541, 0.3443, 0.6541, 0.8056, 0.0833, 0.8056, 0.07489, 0.8224, 0.07489, 0.8224, 0.0833, 0.8607, 0.7434, 0.8607, 0.7349, 0.8742, 0.7349, 0.8742, 0.7434, 0.7629, 0.7602, 0.7629, 0.7518, 0.7797, 0.7518, 0.7797, 0.7602, 0.7629, 0.7518, 0.7629, 0.7434, 0.7797, 0.7434, 0.7797, 0.7518, 0.7629, 0.777, 0.7629, 0.7686, 0.7797, 0.7686, 0.7797, 0.777, 0.7629, 0.7686, 0.7629, 0.7602, 0.7797, 0.7602, 0.7797, 0.7686, 0.3359, 0.6204, 0.3443, 0.6204, 0.3443, 0.6373, 0.3359, 0.6373, 0.3359, 0.6036, 0.3443, 0.6036, 0.3443, 0.6204, 0.3359, 0.6204, 0.3443, 0.6036, 0.3527, 0.6036, 0.3527, 0.6204, 0.3443, 0.6204, 0.7629, 0.7265, 0.7629, 0.7181, 0.7797, 0.7181, 0.7797, 0.7265, 0.7629, 0.7181, 0.7629, 0.7097, 0.7797, 0.7097, 0.7797, 0.7181, 0.7629, 0.7434, 0.7629, 0.7349, 0.7797, 0.7349, 0.7797, 0.7434, 0.7629, 0.7349, 0.7629, 0.7265, 0.7797, 0.7265, 0.7797, 0.7349, 0.3695, 0.6204, 0.3779, 0.6204, 0.3779, 0.6373, 0.3695, 0.6373, 0.3695, 0.6036, 0.3779, 0.6036, 0.3779, 0.6204, 0.3695, 0.6204, 0.3779, 0.6036, 0.3864, 0.6036, 0.3863, 0.6204, 0.3779, 0.6204, 0.2534, 0.6541, 0.2618, 0.6541, 0.2618, 0.6709, 0.2534, 0.6709, 0.2534, 0.6373, 0.2618, 0.6373, 0.2618, 0.6541, 0.2534, 0.6541, 0.2618, 0.6373, 0.2702, 0.6373, 0.2702, 0.6541, 0.2618, 0.6541, 0.2366, 0.6541, 0.245, 0.6541, 0.245, 0.6709, 0.2366, 0.6709, 0.2366, 0.6373, 0.245, 0.6373, 0.245, 0.6541, 0.2366, 0.6541, 0.245, 0.6373, 0.2534, 0.6373, 0.2534, 0.6541, 0.245, 0.6541, 0.5237, 0.777, 0.5237, 0.7686, 0.5406, 0.7686, 0.5406, 0.777, 0.9, 0.08326, 0.9, 0.07486, 0.9135, 0.07486, 0.9135, 0.08326, 0.4202, 0.7534, 0.4202, 0.745, 0.437, 0.745, 0.437, 0.7534, 0.4202, 0.745, 0.4202, 0.7366, 0.437, 0.7366, 0.437, 0.745, 0.4202, 0.7703, 0.4202, 0.7618, 0.437, 0.7618, 0.437, 0.7703, 0.4202, 0.7618, 0.4202, 0.7534, 0.437, 0.7534, 0.437, 0.7618, 0.2366, 0.6204, 0.245, 0.6204, 0.245, 0.6373, 0.2366, 0.6373, 0.2366, 0.6036, 0.245, 0.6036, 0.245, 0.6204, 0.2366, 0.6204, 0.245, 0.6036, 0.2534, 0.6036, 0.2534, 0.6204, 0.245, 0.6204, 0.9, 0.02443, 0.9, 0.01603, 0.9135, 0.01603, 0.9135, 0.02443, 0.4202, 0.7198, 0.4202, 0.7114, 0.437, 0.7114, 0.437, 0.7198, 0.4202, 0.7114, 0.4202, 0.703, 0.437, 0.703, 0.437, 0.7114, 0.9, 0.07486, 0.9, 0.06646, 0.9135, 0.06646, 0.9135, 0.07486, 0.4202, 0.7366, 0.4202, 0.7282, 0.437, 0.7282, 0.437, 0.7366, 0.4202, 0.7282, 0.4202, 0.7198, 0.437, 0.7198, 0.437, 0.7282, 0.2702, 0.6204, 0.2786, 0.6204, 0.2786, 0.6373, 0.2702, 0.6373, 0.2702, 0.6036, 0.2786, 0.6036, 0.2786, 0.6204, 0.2702, 0.6204, 0.2786, 0.6036, 0.287, 0.6036, 0.287, 0.6204, 0.2786, 0.6204, 0.287, 0.6204, 0.2954, 0.6204, 0.2954, 0.6373, 0.287, 0.6373, 0.287, 0.6036, 0.2954, 0.6036, 0.2954, 0.6204, 0.287, 0.6204, 0.2954, 0.6036, 0.3038, 0.6036, 0.3038, 0.6204, 0.2954, 0.6204, 0.2534, 0.6204, 0.2618, 0.6204, 0.2618, 0.6373, 0.2534, 0.6373, 0.2534, 0.6036, 0.2618, 0.6036, 0.2618, 0.6204, 0.2534, 0.6204, 0.2618, 0.6036, 0.2702, 0.6036, 0.2702, 0.6204, 0.2618, 0.6204, 0.5237, 0.7602, 0.5237, 0.7518, 0.5406, 0.7518, 0.5406, 0.7602, 0.3863, 0.6204, 0.3948, 0.6204, 0.3948, 0.6373, 0.3863, 0.6373, 0.3864, 0.6036, 0.3948, 0.6036, 0.3948, 0.6204, 0.3863, 0.6204, 0.3948, 0.6036, 0.4032, 0.6036, 0.4032, 0.6204, 0.3948, 0.6204, 0.3527, 0.6204, 0.3611, 0.6204, 0.3611, 0.6373, 0.3527, 0.6373, 0.3527, 0.6036, 0.3611, 0.6036, 0.3611, 0.6204, 0.3527, 0.6204, 0.3611, 0.6036, 0.3695, 0.6036, 0.3695, 0.6204, 0.3611, 0.6204, 0.8056, 0.06648, 0.8056, 0.05807, 0.8224, 0.05807, 0.8224, 0.06648, 0.351, 0.1305, 0.351, 0.1473, 0.3342, 0.1473, 0.3342, 0.1305, 0.3342, 0.06315, 0.3342, 0.07998, 0.3173, 0.07998, 0.3173, 0.06315, 0.351, 0.06315, 0.351, 0.07998, 0.3342, 0.07998, 0.3342, 0.06315, 0.351, 0.07998, 0.351, 0.09681, 0.3342, 0.09681, 0.3342, 0.07998, 0.2669, 0.06315, 0.2669, 0.07998, 0.25, 0.07998, 0.25, 0.06315, 0.2837, 0.06315, 0.2837, 0.07998, 0.2669, 0.07998, 0.2669, 0.06315, 0.2837, 0.07998, 0.2837, 0.09681, 0.2669, 0.09681, 0.2669, 0.07998, 0.1941, 0.6761, 0.2025, 0.6761, 0.2025, 0.6929, 0.1941, 0.6929, 0.1521, 0.6929, 0.1521, 0.6761, 0.1605, 0.6761, 0.1605, 0.6929, 0.1605, 0.6761, 0.1689, 0.6761, 0.1689, 0.6929, 0.1605, 0.6929, 0.1353, 0.8259, 0.1353, 0.8175, 0.1521, 0.8175, 0.1521, 0.8259, 0.03285, 0.681, 0.02444, 0.681, 0.02444, 0.6642, 0.03285, 0.6642, 0.03285, 0.6979, 0.02444, 0.6979, 0.02444, 0.681, 0.03285, 0.681, 0.02444, 0.6979, 0.01603, 0.6979, 0.01603, 0.681, 0.02444, 0.681, 0.06648, 0.681, 0.05807, 0.681, 0.05807, 0.6642, 0.06648, 0.6642, 0.06648, 0.6979, 0.05807, 0.6979, 0.05807, 0.681, 0.06648, 0.681, 0.05807, 0.6979, 0.04966, 0.6979, 0.04966, 0.681, 0.05807, 0.681, 0.8118, 0.3594, 0.8118, 0.351, 0.8286, 0.351, 0.8286, 0.3594, 0.8118, 0.8679, 0.8118, 0.8595, 0.8253, 0.8595, 0.8253, 0.8679, 0.8118, 0.8511, 0.8118, 0.8427, 0.8253, 0.8427, 0.8253, 0.8511, 0.8118, 0.3258, 0.8118, 0.3174, 0.8286, 0.3174, 0.8286, 0.3258, 0.8118, 0.8427, 0.8118, 0.8343, 0.8253, 0.8343, 0.8253, 0.8427, 0.3847, 0.1473, 0.3847, 0.1305, 0.3981, 0.1305, 0.3981, 0.1473, 0.1353, 0.7923, 0.1353, 0.7838, 0.1521, 0.7838, 0.1521, 0.7923, 0.2669, 0.1305, 0.2669, 0.1473, 0.25, 0.1473, 0.25, 0.1305, 0.2837, 0.1305, 0.2837, 0.1473, 0.2669, 0.1473, 0.2669, 0.1305, 0.2837, 0.1473, 0.2837, 0.1641, 0.2669, 0.1641, 0.2669, 0.1473, 0.8056, 0.03285, 0.8056, 0.02444, 0.8224, 0.02444, 0.8224, 0.03285, 0.5237, 0.7266, 0.5237, 0.7182, 0.5406, 0.7182, 0.5406, 0.7266, 0.8171, 0.9674, 0.8171, 0.9808, 0.8036, 0.9808, 0.8036, 0.9674, 0.01603, 0.8292, 0.02949, 0.8292, 0.02949, 0.8965, 0.01603, 0.8965, 0.5426, 0.2231, 0.5426, 0.2366, 0.4753, 0.2366, 0.4753, 0.2231, 0.9062, 0.2096, 0.9197, 0.2096, 0.9197, 0.2769, 0.9062, 0.2769, 0.8626, 0.9808, 0.8492, 0.9808, 0.8492, 0.9674, 0.8626, 0.9674, 0.03597, 0.5716, 0.1032, 0.5716, 0.1032, 0.585, 0.03597, 0.585, 0.6669, 0.8104, 0.6669, 0.8776, 0.6534, 0.8776, 0.6534, 0.8104, 0.2567, 0.2231, 0.3239, 0.2231, 0.3239, 0.2366, 0.2567, 0.2366, 0.9048, 0.984, 0.9048, 0.9705, 0.9182, 0.9705, 0.9182, 0.984, 0.5426, 0.3712, 0.5426, 0.3847, 0.4753, 0.3847, 0.4753, 0.3712, 0.714, 0.8091, 0.7275, 0.8091, 0.7275, 0.8763, 0.714, 0.8763, 0.9062, 0.309, 0.9197, 0.309, 0.9197, 0.3762, 0.9062, 0.3762, 0.4883, 0.8679, 0.4883, 0.8763, 0.4748, 0.8763, 0.4748, 0.8679, 0.2029, 0.3207, 0.2029, 0.3375, 0.1895, 0.3375, 0.1895, 0.3207, 0.4883, 0.8595, 0.4883, 0.8679, 0.4748, 0.8679, 0.4748, 0.8595, 0.06156, 0.8881, 0.06156, 0.8797, 0.07502, 0.8797, 0.07502, 0.8881, 0.4883, 0.8511, 0.4883, 0.8595, 0.4748, 0.8595, 0.4748, 0.8511, 0.06156, 0.8713, 0.06156, 0.8629, 0.07502, 0.8629, 0.07502, 0.8713, 0.2669, 0.1641, 0.2837, 0.1641, 0.2837, 0.1776, 0.2669, 0.1776, 0.4883, 0.8427, 0.4883, 0.8511, 0.4748, 0.8511, 0.4748, 0.8427, 0.06156, 0.8545, 0.06156, 0.8461, 0.07502, 0.8461, 0.07502, 0.8545, 0.06156, 0.8965, 0.06156, 0.8881, 0.07502, 0.8881, 0.07502, 0.8965, 0.4883, 0.8175, 0.4883, 0.8259, 0.4748, 0.8259, 0.4748, 0.8175, 0.06156, 0.8377, 0.06156, 0.8292, 0.07502, 0.8292, 0.07502, 0.8377, 0.06156, 0.8797, 0.06156, 0.8713, 0.07502, 0.8713, 0.07502, 0.8797, 0.4883, 0.8091, 0.4883, 0.8175, 0.4748, 0.8175, 0.4748, 0.8091, 0.4883, 0.8343, 0.4883, 0.8427, 0.4748, 0.8427, 0.4748, 0.8343, 0.06156, 0.8629, 0.06156, 0.8545, 0.07502, 0.8545, 0.07502, 0.8629, 0.4883, 0.8259, 0.4883, 0.8343, 0.4748, 0.8343, 0.4748, 0.8259, 0.06156, 0.8461, 0.06156, 0.8377, 0.07502, 0.8377, 0.07502, 0.8461, 0.8741, 0.3342, 0.8741, 0.3426, 0.8607, 0.3426, 0.8607, 0.3342, 0.351, 0.1641, 0.3678, 0.1641, 0.3678, 0.1776, 0.351, 0.1776, 0.2366, 0.8697, 0.2366, 0.8612, 0.25, 0.8612, 0.25, 0.8697, 0.8741, 0.3426, 0.8741, 0.351, 0.8607, 0.351, 0.8607, 0.3426, 0.8741, 0.3174, 0.8741, 0.3258, 0.8607, 0.3258, 0.8607, 0.3174, 0.2366, 0.8612, 0.2366, 0.8528, 0.25, 0.8528, 0.25, 0.8612, 0.2366, 0.8865, 0.2366, 0.8781, 0.25, 0.8781, 0.25, 0.8865, 0.8741, 0.3679, 0.8741, 0.3763, 0.8607, 0.3763, 0.8607, 0.3679, 0.8741, 0.3258, 0.8741, 0.3342, 0.8607, 0.3342, 0.8607, 0.3258, 0.2366, 0.8781, 0.2366, 0.8697, 0.25, 0.8697, 0.25, 0.8781, 0.8741, 0.351, 0.8741, 0.3595, 0.8607, 0.3595, 0.8607, 0.351, 0.8741, 0.309, 0.8741, 0.3174, 0.8607, 0.3174, 0.8607, 0.309, 0.2366, 0.8528, 0.2366, 0.8444, 0.25, 0.8444, 0.25, 0.8528, 0.2366, 0.9033, 0.2366, 0.8949, 0.25, 0.8949, 0.25, 0.9033, 0.2029, 0.2366, 0.2029, 0.2534, 0.1895, 0.2534, 0.1895, 0.2366, 0.2366, 0.8444, 0.2366, 0.836, 0.25, 0.836, 0.25, 0.8444, 0.2366, 0.8949, 0.2366, 0.8865, 0.25, 0.8865, 0.25, 0.8949, 0.8118, 0.8343, 0.8118, 0.8259, 0.8253, 0.8259, 0.8253, 0.8343, 0.8118, 0.8259, 0.8118, 0.8175, 0.8253, 0.8175, 0.8253, 0.8259, 0.9191, 0.4638, 0.9191, 0.4722, 0.9057, 0.4722, 0.9057, 0.4638, 0.9191, 0.4806, 0.9191, 0.489, 0.9057, 0.489, 0.9057, 0.4806, 0.8607, 0.8175, 0.8607, 0.8091, 0.8742, 0.8091, 0.8742, 0.8175, 0.9197, 0.7601, 0.9197, 0.7686, 0.9062, 0.7686, 0.9062, 0.7601, 0.9197, 0.7349, 0.9197, 0.7433, 0.9062, 0.7433, 0.9062, 0.7349, 0.9197, 0.7433, 0.9197, 0.7517, 0.9062, 0.7517, 0.9062, 0.7433, 0.9197, 0.7181, 0.9197, 0.7265, 0.9062, 0.7265, 0.9062, 0.7181, 0.3847, 0.06315, 0.3847, 0.04632, 0.3981, 0.04632, 0.3981, 0.06315, 0.8607, 0.8595, 0.8607, 0.8511, 0.8742, 0.8511, 0.8742, 0.8595, 0.8607, 0.8511, 0.8607, 0.8427, 0.8742, 0.8427, 0.8742, 0.8511, 0.8607, 0.8427, 0.8607, 0.8343, 0.8742, 0.8343, 0.8742, 0.8427, 0.9197, 0.7265, 0.9197, 0.7349, 0.9062, 0.7349, 0.9062, 0.7265, 0.8607, 0.8343, 0.8607, 0.8259, 0.8742, 0.8259, 0.8742, 0.8343, 0.9197, 0.7686, 0.9197, 0.777, 0.9062, 0.777, 0.9062, 0.7686, 0.9197, 0.7097, 0.9197, 0.7181, 0.9062, 0.7181, 0.9062, 0.7097, 0.7797, 0.2096, 0.7797, 0.2265, 0.7663, 0.2265, 0.7663, 0.2096, 0.9197, 0.7517, 0.9197, 0.7601, 0.9062, 0.7601, 0.9062, 0.7517, 0.8607, 0.8763, 0.8607, 0.8679, 0.8742, 0.8679, 0.8742, 0.8763, 0.8607, 0.8259, 0.8607, 0.8175, 0.8742, 0.8175, 0.8742, 0.8259, 0.2956, 0.836, 0.2956, 0.8444, 0.2821, 0.8444, 0.2821, 0.836, 0.8778, 0.6423, 0.8778, 0.6507, 0.8644, 0.6507, 0.8644, 0.6423, 0.4202, 0.9806, 0.4202, 0.9638, 0.4337, 0.9638, 0.4337, 0.9806, 0.5338, 0.8091, 0.5338, 0.8175, 0.5204, 0.8175, 0.5204, 0.8091, 0.5338, 0.8343, 0.5338, 0.8427, 0.5204, 0.8427, 0.5204, 0.8343, 0.9, 0.06646, 0.9, 0.05805, 0.9135, 0.05805, 0.9135, 0.06646, 0.25, 0.1305, 0.25, 0.1473, 0.2366, 0.1473, 0.2366, 0.1305, 0.5338, 0.8175, 0.5338, 0.8259, 0.5204, 0.8259, 0.5204, 0.8175, 0.9, 0.05805, 0.9, 0.04965, 0.9135, 0.04965, 0.9135, 0.05805, 0.9, 0.04965, 0.9, 0.04124, 0.9135, 0.04124, 0.9135, 0.04965, 0.5338, 0.8595, 0.5338, 0.8679, 0.5204, 0.8679, 0.5204, 0.8595, 0.9, 0.04124, 0.9, 0.03284, 0.9135, 0.03284, 0.9135, 0.04124, 0.5338, 0.8427, 0.5338, 0.8511, 0.5204, 0.8511, 0.5204, 0.8427, 0.8778, 0.6339, 0.8778, 0.6423, 0.8644, 0.6423, 0.8644, 0.6339, 0.9062, 0.8679, 0.9062, 0.8595, 0.9197, 0.8595, 0.9197, 0.8679, 0.8778, 0.6086, 0.8778, 0.6171, 0.8644, 0.6171, 0.8644, 0.6086, 0.9062, 0.8427, 0.9062, 0.8343, 0.9197, 0.8343, 0.9197, 0.8427, 0.8778, 0.5918, 0.8778, 0.6002, 0.8644, 0.6002, 0.8644, 0.5918, 0.25, 0.04632, 0.25, 0.06315, 0.2366, 0.06315, 0.2366, 0.04632, 0.6534, 0.9828, 0.6534, 0.966, 0.6669, 0.966, 0.6669, 0.9828, 0.9062, 0.8511, 0.9062, 0.8427, 0.9197, 0.8427, 0.9197, 0.8511, 0.8778, 0.6002, 0.8778, 0.6086, 0.8644, 0.6086, 0.8644, 0.6002, 0.9062, 0.8259, 0.9062, 0.8175, 0.9197, 0.8175, 0.9197, 0.8259, 0.8778, 0.5834, 0.8778, 0.5918, 0.8644, 0.5918, 0.8644, 0.5834, 0.9062, 0.8763, 0.9062, 0.8679, 0.9197, 0.8679, 0.9197, 0.8763, 0.9062, 0.8595, 0.9062, 0.8511, 0.9197, 0.8511, 0.9197, 0.8595, 0.9062, 0.8343, 0.9062, 0.8259, 0.9197, 0.8259, 0.9197, 0.8343, 0.8778, 0.6255, 0.8778, 0.6339, 0.8644, 0.6339, 0.8644, 0.6255, 0.9062, 0.8175, 0.9062, 0.8091, 0.9197, 0.8091, 0.9197, 0.8175, 0.8778, 0.6171, 0.8778, 0.6255, 0.8644, 0.6255, 0.8644, 0.6171, 0.3494, 0.8612, 0.3494, 0.8697, 0.3359, 0.8697, 0.3359, 0.8612, 0.8607, 0.7349, 0.8607, 0.7265, 0.8742, 0.7265, 0.8742, 0.7349, 0.3494, 0.8444, 0.3494, 0.8528, 0.3359, 0.8528, 0.3359, 0.8444, 0.8607, 0.7602, 0.8607, 0.7518, 0.8742, 0.7518, 0.8742, 0.7602, 0.3494, 0.8865, 0.3494, 0.8949, 0.3359, 0.8949, 0.3359, 0.8865, 0.8607, 0.7518, 0.8607, 0.7434, 0.8742, 0.7434, 0.8742, 0.7518, 0.7657, 0.5312, 0.7657, 0.5143, 0.7792, 0.5143, 0.7792, 0.5312, 0.3494, 0.8949, 0.3494, 0.9033, 0.3359, 0.9033, 0.3359, 0.8949, 0.3494, 0.8697, 0.3494, 0.8781, 0.3359, 0.8781, 0.3359, 0.8697, 0.2837, 0.02949, 0.2669, 0.02949, 0.2669, 0.01603, 0.2837, 0.01603, 0.3494, 0.8781, 0.3494, 0.8865, 0.3359, 0.8865, 0.3359, 0.8781, 0.8607, 0.7265, 0.8607, 0.7181, 0.8742, 0.7181, 0.8742, 0.7265, 0.8607, 0.777, 0.8607, 0.7686, 0.8742, 0.7686, 0.8742, 0.777, 0.8607, 0.7181, 0.8607, 0.7097, 0.8742, 0.7097, 0.8742, 0.7181, 0.3494, 0.8528, 0.3494, 0.8612, 0.3359, 0.8612, 0.3359, 0.8528, 0.8607, 0.7686, 0.8607, 0.7602, 0.8742, 0.7602, 0.8742, 0.7686, 0.3494, 0.836, 0.3494, 0.8444, 0.3359, 0.8444, 0.3359, 0.836, 0.7595, 0.8595, 0.7595, 0.8511, 0.773, 0.8511, 0.773, 0.8595, 0.3678, 0.02949, 0.351, 0.02949, 0.351, 0.01603, 0.3678, 0.01603, 0.2956, 0.8781, 0.2956, 0.8865, 0.2821, 0.8865, 0.2821, 0.8781, 0.7595, 0.8343, 0.7595, 0.8259, 0.773, 0.8259, 0.773, 0.8343, 0.2956, 0.8697, 0.2956, 0.8781, 0.2821, 0.8781, 0.2821, 0.8697, 0.7595, 0.8175, 0.7595, 0.8091, 0.773, 0.8091, 0.773, 0.8175, 0.7595, 0.8679, 0.7595, 0.8595, 0.773, 0.8595, 0.773, 0.8679, 0.2956, 0.8612, 0.2956, 0.8697, 0.2821, 0.8697, 0.2821, 0.8612, 0.7595, 0.8427, 0.7595, 0.8343, 0.773, 0.8343, 0.773, 0.8427, 0.7657, 0.447, 0.7657, 0.4302, 0.7792, 0.4302, 0.7792, 0.447, 0.2956, 0.8528, 0.2956, 0.8612, 0.2821, 0.8612, 0.2821, 0.8528, 0.7595, 0.8259, 0.7595, 0.8175, 0.773, 0.8175, 0.773, 0.8259, 0.2956, 0.8949, 0.2956, 0.9033, 0.2821, 0.9033, 0.2821, 0.8949, 0.7595, 0.8511, 0.7595, 0.8427, 0.773, 0.8427, 0.773, 0.8511, 0.2956, 0.8444, 0.2956, 0.8528, 0.2821, 0.8528, 0.2821, 0.8444, 0.7595, 0.8763, 0.7595, 0.8679, 0.773, 0.8679, 0.773, 0.8763, 0.2956, 0.8865, 0.2956, 0.8949, 0.2821, 0.8949, 0.2821, 0.8865, 0.8224, 0.1154, 0.8224, 0.1238, 0.8056, 0.1238, 0.8056, 0.1154, 0.8224, 0.1238, 0.8224, 0.1322, 0.8056, 0.1322, 0.8056, 0.1238, 0.8224, 0.1322, 0.8224, 0.1406, 0.8056, 0.1406, 0.8056, 0.1322, 0.8224, 0.1406, 0.8224, 0.149, 0.8056, 0.149, 0.8056, 0.1406, 0.8224, 0.1574, 0.8056, 0.1574, 0.8056, 0.149, 0.8224, 0.149, 0.6993, 0.1154, 0.6993, 0.1238, 0.6825, 0.1238, 0.6825, 0.1154, 0.6993, 0.1238, 0.6993, 0.1322, 0.6825, 0.1322, 0.6825, 0.1238, 0.6993, 0.1322, 0.6993, 0.1406, 0.6825, 0.1406, 0.6825, 0.1322, 0.6993, 0.1406, 0.6993, 0.149, 0.6825, 0.149, 0.6825, 0.1406, 0.6825, 0.1574, 0.6825, 0.149, 0.6993, 0.149, 0.6993, 0.1574, 0.3342, 0.1473, 0.351, 0.1473, 0.351, 0.1641, 0.3342, 0.1641, 0.1857, 0.7097, 0.1857, 0.7266, 0.1773, 0.7266, 0.1773, 0.7097, 0.1857, 0.6929, 0.1941, 0.6929, 0.1941, 0.7097, 0.1857, 0.7097, 0.5946, 0.3679, 0.6114, 0.3679, 0.6114, 0.3763, 0.5946, 0.3763, 0.5946, 0.3595, 0.6114, 0.3595, 0.6114, 0.3679, 0.5946, 0.3679, 0.5946, 0.3511, 0.6114, 0.3511, 0.6114, 0.3595, 0.5946, 0.3595, 0.5946, 0.3427, 0.6114, 0.3427, 0.6114, 0.3511, 0.5946, 0.3511, 0.1941, 0.6761, 0.1941, 0.6929, 0.1857, 0.6929, 0.1857, 0.6761, 0.1773, 0.6929, 0.1857, 0.6929, 0.1857, 0.7097, 0.1773, 0.7097, 0.1857, 0.7097, 0.1941, 0.7097, 0.1941, 0.7266, 0.1857, 0.7266, 0.1941, 0.7434, 0.1857, 0.7434, 0.1857, 0.7266, 0.1941, 0.7266, 0.3173, 0.1305, 0.3342, 0.1305, 0.3342, 0.1473, 0.3173, 0.1473, 0.3173, 0.1305, 0.3173, 0.1473, 0.3005, 0.1473, 0.3005, 0.1305, 0.7342, 0.2096, 0.7342, 0.277, 0.6939, 0.277, 0.6939, 0.2096, 0.6933, 0.4302, 0.7337, 0.4302, 0.7337, 0.4975, 0.6933, 0.4975, 0.7342, 0.3763, 0.6939, 0.3763, 0.6939, 0.309, 0.7342, 0.309, 0.5624, 0.5969, 0.5556, 0.5902, 0.5624, 0.5902, 0.6752, 0.5902, 0.6079, 0.5902, 0.6079, 0.5834, 0.6752, 0.5834, 0.7228, 0.01603, 0.7228, 0.08335, 0.6825, 0.08335, 0.6825, 0.01603, 0.6079, 0.6575, 0.6752, 0.6575, 0.6752, 0.6642, 0.6079, 0.6642, 0.4816, 0.5969, 0.4816, 0.5902, 0.4883, 0.5902, 0.4883, 0.5902, 0.4816, 0.6642, 0.4883, 0.671, 0.4816, 0.671, 0.6752, 0.5902, 0.6752, 0.5834, 0.682, 0.5834, 0.682, 0.5902, 0.7549, 0.09681, 0.7549, 0.02949, 0.7668, 0.02949, 0.7668, 0.09681, 0.5624, 0.6642, 0.5624, 0.5969, 0.5691, 0.5969, 0.5691, 0.6642, 0.4897, 0.6676, 0.5542, 0.6676, 0.5556, 0.671, 0.4883, 0.671, 0.7327, 0.5969, 0.7327, 0.6642, 0.7207, 0.6642, 0.7207, 0.5969, 0.4816, 0.5969, 0.4816, 0.6642, 0.4748, 0.6642, 0.4748, 0.5969, 0.3882, 0.8797, 0.3882, 0.8914, 0.3814, 0.8797, 0.442, 0.6036, 0.4386, 0.6095, 0.4352, 0.6036, 0.6659, 0.7102, 0.654, 0.7112, 0.6534, 0.7045, 0.6653, 0.7035, 0.5624, 0.5902, 0.5556, 0.5902, 0.5556, 0.5835, 0.5624, 0.5835, 0.7549, 0.09681, 0.7668, 0.09681, 0.7668, 0.1035, 0.7549, 0.1035, 0.5624, 0.5969, 0.5624, 0.5902, 0.5691, 0.5902, 0.5691, 0.5969, 0.6534, 0.7045, 0.6647, 0.6968, 0.6653, 0.7035, 0.7549, 0.1035, 0.7668, 0.1035, 0.7668, 0.1103, 0.3814, 0.8477, 0.3814, 0.836, 0.3882, 0.836, 0.3882, 0.8477, 0.4352, 0.659, 0.4352, 0.6473, 0.442, 0.6473, 0.4748, 0.5969, 0.4748, 0.5902, 0.4816, 0.5902, 0.4816, 0.5969, 0.9503, 0.927, 0.9503, 0.9151, 0.957, 0.9151, 0.957, 0.927, 0.4883, 0.5902, 0.4816, 0.5902, 0.4816, 0.5835, 0.4883, 0.5835, 0.7327, 0.6709, 0.7207, 0.6777, 0.7207, 0.6709, 0.957, 0.927, 0.957, 0.9151, 0.9638, 0.9151, 0.5624, 0.6642, 0.5624, 0.671, 0.5556, 0.671, 0.7207, 0.6642, 0.7267, 0.6676, 0.7207, 0.6709, 0.6079, 0.5834, 0.6079, 0.5902, 0.6012, 0.5902, 0.6012, 0.5834, 0.7668, 0.02949, 0.7549, 0.02949, 0.7549, 0.02276, 0.7668, 0.02276, 0.5624, 0.671, 0.5624, 0.6642, 0.5691, 0.6642, 0.5691, 0.671, 0.7715, 0.5969, 0.7715, 0.5902, 0.7834, 0.5901, 0.7834, 0.5969, 0.5556, 0.671, 0.5624, 0.671, 0.5624, 0.6777, 0.5556, 0.6777, 0.6079, 0.6642, 0.6012, 0.6642, 0.6012, 0.6575, 0.6079, 0.6575, 0.7834, 0.6642, 0.7834, 0.6709, 0.7715, 0.6709, 0.7715, 0.6642, 0.4883, 0.671, 0.4883, 0.6777, 0.4816, 0.6777, 0.4816, 0.671, 0.7207, 0.5969, 0.7207, 0.5902, 0.7327, 0.5902, 0.7327, 0.5969, 0.4816, 0.671, 0.4748, 0.671, 0.4748, 0.6642, 0.4816, 0.6642, 0.7715, 0.5902, 0.7715, 0.5834, 0.7834, 0.5901, 0.7668, 0.01603, 0.7668, 0.02276, 0.7549, 0.02276, 0.7207, 0.5834, 0.7327, 0.5902, 0.7207, 0.5902, 0.7834, 0.6709, 0.7715, 0.6777, 0.7715, 0.6709, 0.6752, 0.6575, 0.6752, 0.5902, 0.682, 0.5902, 0.682, 0.6575, 0.7648, 0.5834, 0.7715, 0.5834, 0.7715, 0.5902, 0.7668, 0.02276, 0.7668, 0.01603, 0.7735, 0.01603, 0.5624, 0.671, 0.5691, 0.6777, 0.5624, 0.6777, 0.5691, 0.6777, 0.5624, 0.671, 0.5691, 0.671, 0.6715, 0.6963, 0.6653, 0.7035, 0.6647, 0.6968, 0.7668, 0.1035, 0.7735, 0.1103, 0.7668, 0.1103, 0.5624, 0.5902, 0.5691, 0.5834, 0.5691, 0.5902, 0.5691, 0.5834, 0.5624, 0.5902, 0.5624, 0.5835, 0.7207, 0.5902, 0.714, 0.5834, 0.7207, 0.5834, 0.7648, 0.6777, 0.7715, 0.6709, 0.7715, 0.6777, 0.4816, 0.671, 0.4749, 0.6777, 0.4748, 0.671, 0.4749, 0.6777, 0.4816, 0.671, 0.4816, 0.6777, 0.7207, 0.6709, 0.7207, 0.6777, 0.714, 0.6777, 0.9638, 0.9083, 0.9638, 0.9151, 0.957, 0.9151, 0.4749, 0.5834, 0.4816, 0.5835, 0.4816, 0.5902, 0.4816, 0.5902, 0.4748, 0.5902, 0.4749, 0.5834, 0.4897, 0.5983, 0.4897, 0.5935, 0.522, 0.5983, 0.559, 0.6628, 0.559, 0.5983, 0.5624, 0.5969, 0.5624, 0.6642, 0.4897, 0.5935, 0.4849, 0.5983, 0.4816, 0.5969, 0.4883, 0.5902, 0.559, 0.5983, 0.5542, 0.5935, 0.5556, 0.5902, 0.5624, 0.5969, 0.4849, 0.5983, 0.4849, 0.6628, 0.4816, 0.6642, 0.4816, 0.5969, 0.5542, 0.6676, 0.559, 0.6628, 0.5624, 0.6642, 0.5556, 0.671, 0.4849, 0.6628, 0.4897, 0.6676, 0.4883, 0.671, 0.4816, 0.6642, 0.5542, 0.5935, 0.4897, 0.5935, 0.4883, 0.5902, 0.5556, 0.5902, 0.4897, 0.6306, 0.5221, 0.6304, 0.4897, 0.6628, 0.4897, 0.6676, 0.4849, 0.6628, 0.4897, 0.6628, 0.5542, 0.6676, 0.5542, 0.6628, 0.559, 0.6628, 0.5542, 0.5983, 0.559, 0.5983, 0.5542, 0.6306, 0.522, 0.6628, 0.5542, 0.6628, 0.5542, 0.6676, 0.4897, 0.6628, 0.4849, 0.6628, 0.4897, 0.6306, 0.522, 0.6628, 0.4897, 0.6628, 0.5221, 0.6304, 0.4897, 0.5983, 0.4849, 0.5983, 0.4897, 0.5935, 0.559, 0.5983, 0.5542, 0.5983, 0.5542, 0.5935, 0.5542, 0.6628, 0.522, 0.6628, 0.5221, 0.6304, 0.5542, 0.6306, 0.5542, 0.6628, 0.5221, 0.6304, 0.4897, 0.6306, 0.4849, 0.5983, 0.4897, 0.5983, 0.4849, 0.6628, 0.4849, 0.5983, 0.4897, 0.6306, 0.4897, 0.6628, 0.522, 0.6628, 0.4897, 0.6676, 0.4897, 0.6676, 0.522, 0.6628, 0.5542, 0.6676, 0.559, 0.6628, 0.5542, 0.6628, 0.5542, 0.6306, 0.559, 0.5983, 0.559, 0.6628, 0.5542, 0.6306, 0.5542, 0.5935, 0.5542, 0.5983, 0.522, 0.5983, 0.4897, 0.5935, 0.5542, 0.5935, 0.522, 0.5983, 0.04296, 0.02949, 0.04296, 0.04296, 0.02949, 0.04296, 0.02949, 0.02949, 0.02949, 0.01603, 0.04296, 0.01603, 0.04296, 0.02949, 0.02949, 0.02949, 0.4432, 0.3847, 0.4233, 0.3847, 0.4233, 0.3712, 0.4432, 0.3712, 0.7467, 0.1423, 0.7735, 0.1424, 0.7735, 0.1693, 0.7716, 0.9353, 0.7581, 0.9353, 0.7581, 0.9084, 0.02613, 0.3678, 0.02613, 0.3577, 0.03623, 0.3577, 0.03623, 0.3678, 0.9455, 0.01603, 0.9556, 0.01603, 0.9556, 0.08329, 0.9457, 0.0833, 0.9099, 0.5834, 0.92, 0.5834, 0.92, 0.6507, 0.91, 0.6507, 0.6012, 0.7161, 0.6113, 0.7161, 0.6113, 0.7834, 0.6012, 0.7834, 0.9303, 0.1491, 0.9135, 0.1491, 0.9135, 0.1322, 0.9303, 0.1322, 0.9303, 0.1154, 0.9303, 0.1322, 0.9135, 0.1322, 0.9135, 0.1154, 0.682, 0.6642, 0.6786, 0.6608, 0.682, 0.6575, 0.6114, 0.3847, 0.6114, 0.3763, 0.6282, 0.3763, 0.6282, 0.3847, 0.6282, 0.3679, 0.6282, 0.3763, 0.6114, 0.3763, 0.6114, 0.3679, 0.6282, 0.3595, 0.6282, 0.3679, 0.6114, 0.3679, 0.6114, 0.3595, 0.6282, 0.3511, 0.6282, 0.3595, 0.6114, 0.3595, 0.6114, 0.3511, 0.6282, 0.3427, 0.6282, 0.3511, 0.6114, 0.3511, 0.6114, 0.3427, 0.4897, 0.5983, 0.5221, 0.6304, 0.4897, 0.6306, 0.522, 0.5983, 0.5221, 0.6304, 0.4897, 0.5983, 0.5542, 0.5983, 0.5221, 0.6304, 0.522, 0.5983, 0.5542, 0.5983, 0.5542, 0.6306, 0.5221, 0.6304, 0.9652, 0.8258, 0.9517, 0.8258, 0.9517, 0.809, 0.9652, 0.809, 0.9652, 0.8747, 0.9517, 0.8747, 0.9517, 0.8579, 0.9652, 0.8579, 0.9521, 0.5834, 0.9655, 0.5834, 0.9655, 0.6002, 0.9521, 0.6002, 0.03286, 0.7972, 0.01603, 0.7972, 0.01603, 0.7888, 0.03286, 0.7888, 0.03286, 0.7888, 0.01603, 0.7888, 0.01603, 0.7804, 0.03286, 0.7804, 0.03286, 0.7804, 0.01603, 0.7804, 0.01603, 0.772, 0.03286, 0.772, 0.03286, 0.772, 0.01603, 0.772, 0.01603, 0.7636, 0.03286, 0.7636, 0.03286, 0.7636, 0.01603, 0.7636, 0.01603, 0.7551, 0.03286, 0.7551, 0.03286, 0.7551, 0.01603, 0.7551, 0.01603, 0.7467, 0.03286, 0.7467, 0.03286, 0.7467, 0.01603, 0.7467, 0.01603, 0.7383, 0.03286, 0.7383, 0.01603, 0.7299, 0.03286, 0.7299, 0.03286, 0.7383, 0.01603, 0.7383, 0.4883, 0.6777, 0.4883, 0.671, 0.5556, 0.671, 0.5556, 0.6777, 0.6079, 0.5902, 0.6079, 0.6575, 0.6012, 0.6575, 0.6012, 0.5902, 0.4352, 0.6036, 0.4386, 0.6095, 0.4352, 0.6153, 0.4352, 0.6153, 0.4386, 0.6095, 0.4352, 0.6153, 0.4352, 0.6153, 0.4386, 0.6095, 0.442, 0.6153, 0.442, 0.6153, 0.4386, 0.6095, 0.442, 0.6036, 0.7207, 0.6709, 0.7267, 0.6676, 0.7327, 0.6709, 0.7327, 0.6709, 0.7267, 0.6676, 0.7327, 0.6642, 0.5659, 0.8154, 0.568, 0.8091, 0.5659, 0.8153, 0.7327, 0.6642, 0.7267, 0.6676, 0.7207, 0.6642, 0.5556, 0.5835, 0.5556, 0.5902, 0.4883, 0.5902, 0.4883, 0.5835, 0.5946, 0.3763, 0.6114, 0.3763, 0.6114, 0.3847, 0.5946, 0.3847, 0.682, 0.6575, 0.6786, 0.6608, 0.6752, 0.6575, 0.6752, 0.6575, 0.6786, 0.6608, 0.6752, 0.6642, 0.5659, 0.8153, 0.568, 0.818, 0.5659, 0.8154, 0.6752, 0.6642, 0.6786, 0.6608, 0.682, 0.6642, 0.4302, 0.1372, 0.4501, 0.1372, 0.4501, 0.1473, 0.4302, 0.1473, 0.5174, 0.1471, 0.4501, 0.1473, 0.4501, 0.1372, 0.5174, 0.137, 0.2366, 0.3712, 0.2567, 0.3712, 0.2567, 0.3847, 0.2366, 0.3847, 0.3239, 0.3711, 0.3239, 0.3845, 0.2567, 0.3847, 0.2567, 0.3712, 0.4233, 0.3712, 0.4233, 0.3847, 0.356, 0.3845, 0.356, 0.3711, 0.8736, 0.4975, 0.8601, 0.4975, 0.8601, 0.4302, 0.8736, 0.4302, 0.8607, 0.2096, 0.8741, 0.2097, 0.8741, 0.2769, 0.8607, 0.2769, 0.7581, 0.9808, 0.7581, 0.9674, 0.7716, 0.9674, 0.7716, 0.9808, 0.7834, 0.5969, 0.7834, 0.6642, 0.7715, 0.6642, 0.7715, 0.5969, 0.6596, 0.7783, 0.654, 0.7112, 0.6659, 0.7102, 0.6715, 0.7773, 0.08175, 0.7299, 0.08175, 0.7383, 0.06492, 0.7383, 0.06492, 0.7299, 0.06492, 0.7467, 0.06492, 0.7383, 0.08175, 0.7383, 0.08175, 0.7467, 0.06492, 0.7551, 0.06492, 0.7467, 0.08175, 0.7467, 0.08175, 0.7551, 0.06492, 0.7636, 0.06492, 0.7551, 0.08175, 0.7551, 0.08175, 0.7636, 0.06492, 0.772, 0.06492, 0.7636, 0.08175, 0.7636, 0.08175, 0.772, 0.06492, 0.7804, 0.06492, 0.772, 0.08175, 0.772, 0.08175, 0.7804, 0.06492, 0.7888, 0.06492, 0.7804, 0.08175, 0.7804, 0.08175, 0.7888, 0.08175, 0.7972, 0.06492, 0.7972, 0.06492, 0.7888, 0.08175, 0.7888, 0.4917, 0.7098, 0.4917, 0.7182, 0.4748, 0.7182, 0.4748, 0.7098, 0.4748, 0.7266, 0.4748, 0.7182, 0.4917, 0.7182, 0.4917, 0.7266, 0.4748, 0.735, 0.4748, 0.7266, 0.4917, 0.7266, 0.4917, 0.735, 0.4748, 0.7434, 0.4748, 0.735, 0.4917, 0.735, 0.4917, 0.7434, 0.4748, 0.7518, 0.4748, 0.7434, 0.4917, 0.7434, 0.4917, 0.7518, 0.4748, 0.7602, 0.4748, 0.7518, 0.4917, 0.7518, 0.4917, 0.7602, 0.4748, 0.7686, 0.4748, 0.7602, 0.4917, 0.7602, 0.4917, 0.7686, 0.4917, 0.777, 0.4748, 0.777, 0.4748, 0.7686, 0.4917, 0.7686, 0.714, 0.7097, 0.7308, 0.7097, 0.7308, 0.7181, 0.714, 0.7181, 0.7308, 0.7265, 0.714, 0.7265, 0.714, 0.7181, 0.7308, 0.7181, 0.7308, 0.7349, 0.714, 0.7349, 0.714, 0.7265, 0.7308, 0.7265, 0.7308, 0.7434, 0.714, 0.7434, 0.714, 0.7349, 0.7308, 0.7349, 0.7308, 0.7518, 0.714, 0.7518, 0.714, 0.7434, 0.7308, 0.7434, 0.7308, 0.7686, 0.714, 0.7686, 0.714, 0.7602, 0.7308, 0.7602, 0.7308, 0.777, 0.714, 0.777, 0.714, 0.7686, 0.7308, 0.7686, 0.437, 0.8023, 0.437, 0.8107, 0.4202, 0.8107, 0.4202, 0.8023, 0.4202, 0.8191, 0.4202, 0.8107, 0.437, 0.8107, 0.437, 0.8191, 0.4202, 0.8275, 0.4202, 0.8191, 0.437, 0.8191, 0.437, 0.8275, 0.4202, 0.8359, 0.4202, 0.8275, 0.437, 0.8275, 0.437, 0.8359, 0.4202, 0.8443, 0.4202, 0.8359, 0.437, 0.8359, 0.437, 0.8443, 0.4202, 0.8527, 0.4202, 0.8443, 0.437, 0.8443, 0.437, 0.8527, 0.4202, 0.8611, 0.4202, 0.8527, 0.437, 0.8527, 0.437, 0.8611, 0.437, 0.8696, 0.4202, 0.8696, 0.4202, 0.8611, 0.437, 0.8611, 0.1842, 0.7754, 0.201, 0.7754, 0.201, 0.7838, 0.1842, 0.7838, 0.201, 0.7923, 0.1842, 0.7923, 0.1842, 0.7838, 0.201, 0.7838, 0.201, 0.8007, 0.1842, 0.8007, 0.1842, 0.7923, 0.201, 0.7923, 0.201, 0.8091, 0.1842, 0.8091, 0.1842, 0.8007, 0.201, 0.8007, 0.201, 0.8175, 0.1842, 0.8175, 0.1842, 0.8091, 0.201, 0.8091, 0.201, 0.8259, 0.1842, 0.8259, 0.1842, 0.8175, 0.201, 0.8175, 0.201, 0.8343, 0.1842, 0.8343, 0.1842, 0.8259, 0.201, 0.8259, 0.201, 0.8427, 0.1842, 0.8427, 0.1842, 0.8343, 0.201, 0.8343, 0.8281, 0.4302, 0.8281, 0.4386, 0.8113, 0.4386, 0.8113, 0.4302, 0.8113, 0.447, 0.8113, 0.4386, 0.8281, 0.4386, 0.8281, 0.447, 0.8113, 0.4554, 0.8113, 0.447, 0.8281, 0.447, 0.8281, 0.4554, 0.8113, 0.4638, 0.8113, 0.4554, 0.8281, 0.4554, 0.8281, 0.4638, 0.8113, 0.4722, 0.8113, 0.4638, 0.8281, 0.4638, 0.8281, 0.4722, 0.8113, 0.4806, 0.8113, 0.4722, 0.8281, 0.4722, 0.8281, 0.4806, 0.8113, 0.489, 0.8113, 0.4806, 0.8281, 0.4806, 0.8281, 0.489, 0.8113, 0.4975, 0.8113, 0.489, 0.8281, 0.489, 0.8281, 0.4975, 0.8286, 0.2265, 0.8118, 0.2265, 0.8118, 0.2181, 0.8286, 0.2181, 0.8118, 0.2096, 0.8286, 0.2096, 0.8286, 0.2181, 0.8118, 0.2181, 0.8286, 0.2349, 0.8118, 0.2349, 0.8118, 0.2265, 0.8286, 0.2265, 0.8286, 0.2433, 0.8118, 0.2433, 0.8118, 0.2349, 0.8286, 0.2349, 0.8286, 0.2517, 0.8118, 0.2517, 0.8118, 0.2433, 0.8286, 0.2433, 0.8286, 0.2601, 0.8118, 0.2601, 0.8118, 0.2517, 0.8286, 0.2517, 0.8286, 0.2685, 0.8118, 0.2685, 0.8118, 0.2601, 0.8286, 0.2601, 0.8286, 0.2769, 0.8118, 0.2769, 0.8118, 0.2685, 0.8286, 0.2685, 0.7308, 0.7602, 0.714, 0.7602, 0.714, 0.7518, 0.7308, 0.7518, 0.9521, 0.6323, 0.9655, 0.6323, 0.9655, 0.6491, 0.9521, 0.6491, 0.9758, 0.1322, 0.9624, 0.1322, 0.9624, 0.1154, 0.9758, 0.1154, 0.9503, 0.959, 0.9638, 0.959, 0.9638, 0.9759, 0.9503, 0.9759, 0.5189, 0.9607, 0.5324, 0.9607, 0.5324, 0.9775, 0.5189, 0.9775, 0.979, 0.5479, 0.9655, 0.5479, 0.9655, 0.5311, 0.979, 0.5311, 0.8679, 0.01603, 0.8679, 0.08335, 0.8545, 0.08335, 0.8545, 0.01603, 0.2029, 0.2534, 0.1895, 0.2534, 0.1895, 0.3207, 0.2029, 0.3207, 0.7797, 0.2265, 0.7663, 0.2265, 0.7663, 0.2938, 0.7797, 0.2938, 0.7657, 0.5143, 0.7792, 0.5143, 0.7792, 0.447, 0.7657, 0.447])
me_cube_003.materials.append(mat_material)
me_cube_003.use_mirror_vertex_groups = False
me_cube_003.update()

# ---- objects
ob_light = bpy.data.objects.new('Light', light_light)
ob_camera = bpy.data.objects.new('Camera', cam_camera)
ob_temple = bpy.data.objects.new('temple', me_cube_003)

# ---- transforms, parenting, visibility, modifiers, constraints
ob_light.location = (4.076, 1.005, 10.33)
ob_light.rotation_euler = (0.6503, 0.05522, 1.866)
ob_light.lock_rotations_4d = False
ob_light.empty_display_type = 'ARROWS'
ob_light.color = (0.0, 0.0, 0.0, 0.0)
ob_light.lineart.crease_threshold = 0.0
ob_camera.location = (7.359, -6.926, 9.386)
ob_camera.rotation_euler = (1.109, 0.0, 0.8149)
ob_camera.lock_rotations_4d = False
ob_camera.empty_display_type = 'ARROWS'
ob_camera.color = (0.0, 0.0, 0.0, 0.0)
ob_camera.display_type = 'WIRE'
ob_camera.lineart.crease_threshold = 0.0
ob_temple.location = (0.0, 0.0, 0.0)
ob_temple.lock_rotations_4d = False
ob_temple.empty_display_type = 'ARROWS'
ob_temple.lineart.crease_threshold = 0.0
_m = ob_temple.modifiers.new('Smooth by Angle', 'NODES')
_m.node_group = ng_smooth_by_angle
_m.use_pin_to_last = True
_m.show_group_selector = False

# ---- collection membership
col_collection.objects.link(ob_light)
col_collection.objects.link(ob_camera)
col_collection.objects.link(ob_temple)

# ---- scene / render settings (as saved in the file)
scene.camera = ob_camera
scene.frame_start = 1; scene.frame_end = 250; scene.frame_set(1)
scene.render.engine = 'BLENDER_EEVEE_NEXT'
scene.render.bake_bias = 0.0
scene.render.bake_samples = 0
scene.cycles.sampling_pattern = 'TABULATED_SOBOL'
scene.cycles.use_light_tree = False
scene.view_settings.view_transform = 'Filmic'
bpy.context.view_layer.update()
